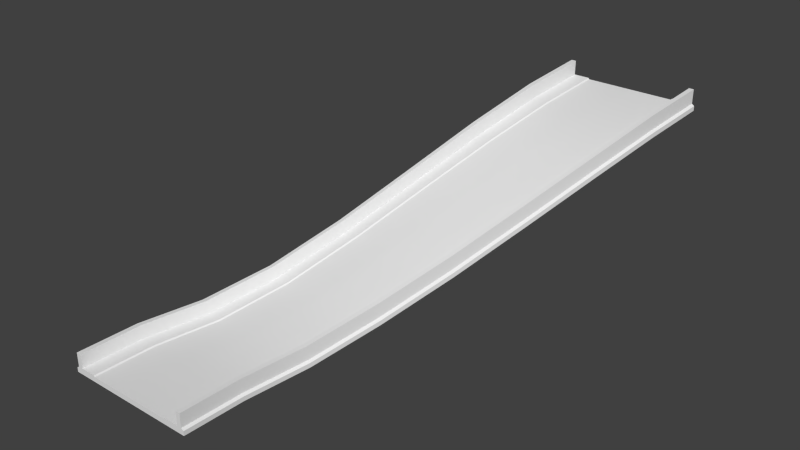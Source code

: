 # Source: Road1x3CurveRightwardUp.blend  (saved by Blender 2.63.0; exported with 4.5.12 LTS)
import bpy
from mathutils import Matrix  # noqa: F401  (used for matrix-valued properties, if any)

bpy.ops.wm.read_factory_settings(use_empty=True)
scene = bpy.context.scene
scene.name = 'Scene'

# ---- collections
col_collection_1 = bpy.data.collections.new('Collection 1'); scene.collection.children.link(col_collection_1)

# ---- world
world_world = bpy.data.worlds.new('World'); scene.world = world_world
world_world.color = (0.05088, 0.05088, 0.05088)
world_world.use_sun_shadow = False
world_world.sun_shadow_jitter_overblur = 0.0
world_world.cycles.sampling_method = 'MANUAL'
world_world.cycles.sample_map_resolution = 256

# ---- meshes
me_cube_001 = bpy.data.meshes.new('Cube.001')
me_cube_001.from_pydata([(12.32, 1.907e-06, -1.5), (14.65, 1.907e-06, -2.0), (12.32, 1.907e-06, -2.0), (29.95, 48.0, 14.62), (13.95, 1.907e-06, -1.38), (14.41, 1.907e-06, 0.0), (12.42, 1.907e-06, -1.38), (13.95, 1.907e-06, 0.0), (24.34, 48.0, 14.5), (8.151, 1.907e-06, -2.0), (3.682, 1.907e-06, -1.5), (1.348, 1.907e-06, -2.0), (3.682, 1.907e-06, -2.0), (1.595, 1.907e-06, 0.0), (3.577, 1.907e-06, -1.38), (7.655, 1.907e-06, -1.5), (23.66, 48.0, 14.5), (7.849, 1.907e-06, -1.5), (14.65, 1.907e-06, -1.552), (30.41, 48.0, 14.62), (14.41, 1.907e-06, -1.38), (12.72, 1.907e-06, -2.0), (12.72, 1.907e-06, -1.552), (8.345, 1.907e-06, -1.5), (24.34, 48.0, 14.0), (8.345, 1.907e-06, -2.0), (24.15, 48.0, 14.0), (8.151, 1.907e-06, -1.5), (19.68, 48.0, 14.0), (17.35, 48.0, 14.45), (1.348, 1.907e-06, -1.552), (7.849, 1.907e-06, -2.0), (2.049, 1.907e-06, -1.38), (1.595, 1.907e-06, -1.38), (3.283, 1.907e-06, -2.0), (3.283, 1.907e-06, -1.552), (2.049, 1.907e-06, 0.0), (7.655, 1.907e-06, -2.0), (30.65, 48.0, 14.45), (28.42, 48.0, 14.62), (28.72, 48.0, 14.0), (18.05, 48.0, 16.0), (30.65, 48.0, 14.0), (23.66, 48.0, 14.0), (28.32, 48.0, 14.0), (28.32, 48.0, 14.5), (17.35, 48.0, 14.0), (18.05, 48.0, 14.62), (19.58, 48.0, 14.62), (17.59, 48.0, 14.62), (19.28, 48.0, 14.45), (19.28, 48.0, 14.0), (23.85, 48.0, 14.0), (30.41, 48.0, 16.0), (28.72, 48.0, 14.45), (29.95, 48.0, 16.0), (24.15, 48.0, 14.5), (19.68, 48.0, 14.5), (17.59, 48.0, 16.0), (23.85, 48.0, 14.5), (1.585, 6.0, -2.0), (3.083, 12.0, -1.84), (5.577, 18.0, -0.07076), (8.622, 24.0, 3.16), (11.77, 30.0, 7.005), (14.57, 36.0, 10.56), (16.58, 42.0, 13.06), (29.18, 42.0, 13.69), (27.17, 36.0, 11.3), (24.37, 30.0, 8.112), (21.23, 24.0, 4.611), (18.18, 18.0, 1.505), (15.69, 12.0, -0.7022), (14.19, 6.0, -1.38), (29.18, 42.0, 15.06), (27.17, 36.0, 12.64), (24.37, 30.0, 9.457), (21.23, 24.0, 5.965), (18.18, 18.0, 2.886), (15.69, 12.0, 0.6751), (14.19, 6.0, 0.0), (16.83, 42.0, 15.06), (14.82, 36.0, 12.56), (12.02, 30.0, 9.01), (8.869, 24.0, 5.18), (5.824, 18.0, 1.95), (3.33, 12.0, 0.1675), (1.832, 6.0, 0.0), (22.89, 42.0, 13.56), (20.88, 36.0, 11.18), (18.08, 30.0, 7.992), (14.93, 24.0, 4.45), (11.89, 18.0, 1.162), (9.39, 12.0, -1.018), (7.892, 6.0, -1.5), (29.64, 42.0, 13.7), (27.63, 36.0, 11.32), (24.83, 30.0, 8.108), (21.68, 24.0, 4.593), (18.64, 18.0, 1.503), (16.14, 12.0, -0.6976), (14.64, 6.0, -1.38), (23.58, 42.0, 13.08), (21.57, 36.0, 10.64), (18.77, 30.0, 7.488), (15.62, 24.0, 3.984), (12.57, 18.0, 0.7137), (10.08, 12.0, -1.486), (8.582, 6.0, -2.0), (27.65, 42.0, 13.69), (25.64, 36.0, 11.3), (22.84, 30.0, 8.102), (19.7, 24.0, 4.639), (16.65, 18.0, 1.502), (14.16, 12.0, -0.728), (12.66, 6.0, -1.38), (16.58, 42.0, 13.51), (14.57, 36.0, 11.0), (11.77, 30.0, 7.453), (8.622, 24.0, 3.608), (5.577, 18.0, 0.3775), (3.083, 12.0, -1.392), (1.585, 6.0, -1.552), (23.58, 42.0, 13.58), (21.57, 36.0, 11.14), (18.77, 30.0, 7.988), (15.62, 24.0, 4.484), (12.57, 18.0, 1.214), (10.08, 12.0, -0.9861), (8.582, 6.0, -1.5), (23.38, 42.0, 13.08), (21.37, 36.0, 10.65), (18.57, 30.0, 7.485), (15.43, 24.0, 3.975), (12.38, 18.0, 0.6997), (9.886, 12.0, -1.495), (8.388, 6.0, -2.0), (18.91, 42.0, 13.08), (16.9, 36.0, 10.71), (14.1, 30.0, 7.326), (10.96, 24.0, 3.548), (7.912, 18.0, 0.2467), (5.417, 12.0, -1.722), (3.919, 6.0, -2.0), (18.91, 42.0, 13.58), (16.9, 36.0, 11.21), (14.1, 30.0, 7.826), (10.96, 24.0, 4.048), (7.912, 18.0, 0.7468), (5.417, 12.0, -1.221), (3.919, 6.0, -1.5), (16.83, 42.0, 13.69), (14.82, 36.0, 11.2), (12.02, 30.0, 7.666), (8.869, 24.0, 3.826), (5.824, 18.0, 0.5844), (3.33, 12.0, -1.209), (1.832, 6.0, -1.38), (29.64, 42.0, 15.08), (27.63, 36.0, 12.66), (24.83, 30.0, 9.453), (21.68, 24.0, 5.947), (18.64, 18.0, 2.883), (16.14, 12.0, 0.6805), (14.64, 6.0, 0.0), (14.89, 6.0, -2.0), (16.39, 12.0, -1.315), (18.88, 18.0, 0.8844), (21.93, 24.0, 3.984), (25.07, 30.0, 7.484), (27.87, 36.0, 10.71), (29.88, 42.0, 13.07), (29.88, 42.0, 13.53), (27.87, 36.0, 11.16), (25.07, 30.0, 7.932), (21.93, 24.0, 4.432), (18.88, 18.0, 1.333), (16.39, 12.0, -0.8672), (14.89, 6.0, -1.552), (22.89, 42.0, 13.06), (20.88, 36.0, 10.68), (18.08, 30.0, 7.486), (14.93, 24.0, 3.95), (11.89, 18.0, 0.6616), (9.39, 12.0, -1.518), (7.892, 6.0, -2.0), (23.08, 42.0, 13.57), (21.07, 36.0, 11.17), (18.27, 30.0, 7.992), (15.12, 24.0, 4.461), (12.08, 18.0, 1.177), (9.584, 12.0, -1.009), (8.086, 6.0, -1.5), (23.08, 42.0, 13.07), (21.07, 36.0, 10.67), (18.27, 30.0, 7.486), (15.12, 24.0, 3.961), (12.08, 18.0, 0.6769), (9.584, 12.0, -1.509), (8.086, 6.0, -2.0), (17.28, 42.0, 13.7), (15.27, 36.0, 11.24), (12.47, 30.0, 7.738), (9.323, 24.0, 3.907), (6.279, 18.0, 0.6487), (3.784, 12.0, -1.186), (2.286, 6.0, -1.38), (18.51, 42.0, 13.06), (16.51, 36.0, 10.7), (13.7, 30.0, 7.282), (10.56, 24.0, 3.489), (7.513, 18.0, 0.1956), (5.018, 12.0, -1.743), (3.52, 6.0, -2.0), (17.28, 42.0, 15.08), (15.27, 36.0, 12.6), (12.47, 30.0, 9.081), (9.323, 24.0, 5.261), (6.279, 18.0, 2.014), (3.784, 12.0, 0.1896), (2.286, 6.0, 0.0), (27.55, 42.0, 13.56), (25.54, 36.0, 11.18), (22.74, 30.0, 7.979), (19.59, 24.0, 4.519), (16.55, 18.0, 1.381), (14.05, 12.0, -0.85), (12.55, 6.0, -1.5), (23.38, 42.0, 13.58), (21.37, 36.0, 11.15), (18.57, 30.0, 7.988), (15.43, 24.0, 4.476), (12.38, 18.0, 1.2), (9.886, 12.0, -0.9947), (8.388, 6.0, -1.5), (27.55, 42.0, 13.06), (25.54, 36.0, 10.68), (22.74, 30.0, 7.479), (19.59, 24.0, 4.019), (16.55, 18.0, 0.8808), (14.05, 12.0, -1.35), (12.55, 6.0, -2.0), (18.81, 42.0, 13.69), (16.8, 36.0, 11.32), (14.0, 30.0, 7.934), (10.85, 24.0, 4.153), (7.807, 18.0, 0.8531), (5.312, 12.0, -1.107), (3.814, 6.0, -1.38), (27.95, 42.0, 13.08), (25.94, 36.0, 10.66), (23.14, 30.0, 7.488), (19.99, 24.0, 4.018), (16.95, 18.0, 0.8844), (14.45, 12.0, -1.342), (12.95, 6.0, -2.0)], [], [(32, 33, 30, 35), (22, 18, 20, 4), (22, 0, 2, 21), (18, 22, 21, 1), (249, 40, 42, 171), (45, 54, 40, 44), (0, 22, 4, 6), (4, 20, 5, 7), (130, 26, 24, 102), (0, 23, 25, 2), (50, 29, 49, 47), (23, 27, 9, 25), (137, 28, 43, 179), (34, 12, 10, 35), (179, 43, 52, 193), (11, 34, 35, 30), (158, 53, 55, 74), (14, 32, 35, 10), (36, 13, 33, 32), (12, 37, 15, 10), (37, 31, 17, 15), (27, 17, 31, 9), (56, 8, 24, 26), (186, 59, 16, 88), (57, 50, 47, 48), (123, 8, 56, 228), (66, 46, 51, 207), (158, 95, 19, 53), (55, 53, 19, 3), (102, 24, 44, 235), (206, 220, 36, 32), (151, 81, 58, 49), (39, 3, 54, 45), (59, 56, 26, 52), (193, 52, 26, 130), (52, 43, 16, 59), (67, 74, 55, 3), (122, 30, 33, 157), (54, 38, 42, 40), (242, 48, 47, 200), (228, 56, 59, 186), (28, 51, 50, 57), (88, 16, 57, 144), (60, 11, 30, 122), (207, 51, 28, 137), (43, 28, 57, 16), (214, 41, 58, 81), (235, 44, 40, 249), (3, 19, 38, 54), (47, 49, 58, 41), (178, 18, 1, 165), (101, 20, 18, 178), (8, 45, 44, 24), (221, 45, 8, 123), (67, 3, 39, 109), (248, 14, 10, 150), (227, 0, 6, 115), (51, 46, 29, 50), (21, 255, 165, 1), (255, 254, 166, 165), (254, 253, 167, 166), (253, 252, 168, 167), (252, 251, 169, 168), (251, 250, 170, 169), (250, 249, 171, 170), (9, 136, 108, 25), (136, 135, 107, 108), (135, 134, 106, 107), (134, 133, 105, 106), (133, 132, 104, 105), (132, 131, 103, 104), (131, 130, 102, 103), (12, 143, 185, 37), (143, 142, 184, 185), (142, 141, 183, 184), (141, 140, 182, 183), (140, 139, 181, 182), (139, 138, 180, 181), (138, 137, 179, 180), (37, 185, 199, 31), (185, 184, 198, 199), (184, 183, 197, 198), (183, 182, 196, 197), (182, 181, 195, 196), (181, 180, 194, 195), (180, 179, 193, 194), (5, 164, 80, 7), (164, 163, 79, 80), (163, 162, 78, 79), (162, 161, 77, 78), (161, 160, 76, 77), (160, 159, 75, 76), (159, 158, 74, 75), (17, 192, 94, 15), (192, 191, 93, 94), (191, 190, 92, 93), (190, 189, 91, 92), (189, 188, 90, 91), (188, 187, 89, 90), (187, 186, 88, 89), (23, 129, 234, 27), (129, 128, 233, 234), (128, 127, 232, 233), (127, 126, 231, 232), (126, 125, 230, 231), (125, 124, 229, 230), (124, 123, 228, 229), (11, 60, 213, 34), (60, 61, 212, 213), (61, 62, 211, 212), (62, 63, 210, 211), (63, 64, 209, 210), (64, 65, 208, 209), (65, 66, 207, 208), (5, 20, 101, 164), (164, 101, 100, 163), (163, 100, 99, 162), (162, 99, 98, 161), (161, 98, 97, 160), (160, 97, 96, 159), (159, 96, 95, 158), (25, 108, 241, 2), (108, 107, 240, 241), (107, 106, 239, 240), (106, 105, 238, 239), (105, 104, 237, 238), (104, 103, 236, 237), (103, 102, 235, 236), (47, 41, 214, 200), (200, 214, 215, 201), (201, 215, 216, 202), (202, 216, 217, 203), (203, 217, 218, 204), (204, 218, 219, 205), (205, 219, 220, 206), (33, 13, 87, 157), (157, 87, 86, 156), (156, 86, 85, 155), (155, 85, 84, 154), (154, 84, 83, 153), (153, 83, 82, 152), (152, 82, 81, 151), (31, 199, 136, 9), (199, 198, 135, 136), (198, 197, 134, 135), (197, 196, 133, 134), (196, 195, 132, 133), (195, 194, 131, 132), (194, 193, 130, 131), (4, 7, 80, 73), (73, 80, 79, 72), (72, 79, 78, 71), (71, 78, 77, 70), (70, 77, 76, 69), (69, 76, 75, 68), (68, 75, 74, 67), (29, 116, 151, 49), (116, 117, 152, 151), (117, 118, 153, 152), (118, 119, 154, 153), (119, 120, 155, 154), (120, 121, 156, 155), (121, 122, 157, 156), (14, 248, 206, 32), (248, 247, 205, 206), (247, 246, 204, 205), (246, 245, 203, 204), (245, 244, 202, 203), (244, 243, 201, 202), (243, 242, 200, 201), (27, 234, 192, 17), (234, 233, 191, 192), (233, 232, 190, 191), (232, 231, 189, 190), (231, 230, 188, 189), (230, 229, 187, 188), (229, 228, 186, 187), (15, 94, 150, 10), (94, 93, 149, 150), (93, 92, 148, 149), (92, 91, 147, 148), (91, 90, 146, 147), (90, 89, 145, 146), (89, 88, 144, 145), (46, 66, 116, 29), (66, 65, 117, 116), (65, 64, 118, 117), (64, 63, 119, 118), (63, 62, 120, 119), (62, 61, 121, 120), (61, 60, 122, 121), (34, 213, 143, 12), (213, 212, 142, 143), (212, 211, 141, 142), (211, 210, 140, 141), (210, 209, 139, 140), (209, 208, 138, 139), (208, 207, 137, 138), (36, 220, 87, 13), (220, 219, 86, 87), (219, 218, 85, 86), (218, 217, 84, 85), (217, 216, 83, 84), (216, 215, 82, 83), (215, 214, 81, 82), (2, 241, 255, 21), (241, 240, 254, 255), (240, 239, 253, 254), (239, 238, 252, 253), (238, 237, 251, 252), (237, 236, 250, 251), (236, 235, 249, 250), (38, 172, 171, 42), (172, 173, 170, 171), (173, 174, 169, 170), (174, 175, 168, 169), (175, 176, 167, 168), (176, 177, 166, 167), (177, 178, 165, 166), (19, 95, 172, 38), (95, 96, 173, 172), (96, 97, 174, 173), (97, 98, 175, 174), (98, 99, 176, 175), (99, 100, 177, 176), (100, 101, 178, 177), (0, 227, 129, 23), (227, 226, 128, 129), (226, 225, 127, 128), (225, 224, 126, 127), (224, 223, 125, 126), (223, 222, 124, 125), (222, 221, 123, 124), (4, 73, 115, 6), (73, 72, 114, 115), (72, 71, 113, 114), (71, 70, 112, 113), (70, 69, 111, 112), (69, 68, 110, 111), (68, 67, 109, 110), (48, 242, 144, 57), (242, 243, 145, 144), (243, 244, 146, 145), (244, 245, 147, 146), (245, 246, 148, 147), (246, 247, 149, 148), (247, 248, 150, 149), (45, 221, 109, 39), (221, 222, 110, 109), (222, 223, 111, 110), (223, 224, 112, 111), (224, 225, 113, 112), (225, 226, 114, 113), (226, 227, 115, 114)])
me_cube_001.polygons.foreach_set('use_smooth', [True] * 254)
_k = {(41, 58): 1.0, (40, 44): 1.0, (5, 7): 1.0, (39, 45): 1.0, (8, 45): 1.0, (0, 6): 1.0, (4, 73): 1.0, (4, 6): 1.0, (7, 80): 1.0, (4, 7): 1.0, (13, 87): 1.0, (10, 14): 1.0, (10, 15): 1.0, (15, 17): 1.0, (18, 20): 1.0, (24, 26): 1.0, (23, 27): 1.0, (6, 115): 1.0, (30, 33): 1.0, (32, 36): 1.0, (3, 55): 1.0, (31, 37): 1.0, (24, 44): 1.0, (1, 18): 1.0, (1, 21): 1.0, (9, 31): 1.0, (2, 21): 1.0, (3, 39): 1.0, (5, 20): 1.0, (0, 23): 1.0, (2, 25): 1.0, (9, 25): 1.0, (28, 51): 1.0, (11, 30): 1.0, (11, 34): 1.0, (8, 56): 1.0, (10, 150): 1.0, (13, 36): 1.0, (12, 34): 1.0, (14, 32): 1.0, (13, 33): 1.0, (12, 37): 1.0, (17, 27): 1.0, (38, 42): 1.0, (40, 42): 1.0, (46, 51): 1.0, (47, 48): 1.0, (53, 55): 1.0, (56, 59): 1.0, (48, 57): 1.0, (49, 58): 1.0, (43, 52): 1.0, (29, 46): 1.0, (5, 164): 1.0, (19, 38): 1.0, (28, 43): 1.0, (26, 52): 1.0, (16, 59): 1.0, (32, 206): 1.0, (16, 57): 1.0, (29, 49): 1.0, (41, 47): 1.0, (19, 53): 1.0, (36, 220): 1.0, (0, 227): 1.0, (14, 248): 1.0, (3, 67): 1.0, (67, 68): 1.0, (68, 69): 1.0, (69, 70): 1.0, (70, 71): 1.0, (71, 72): 1.0, (72, 73): 1.0, (55, 74): 1.0, (74, 75): 1.0, (75, 76): 1.0, (76, 77): 1.0, (77, 78): 1.0, (78, 79): 1.0, (79, 80): 1.0, (58, 81): 1.0, (81, 82): 1.0, (82, 83): 1.0, (83, 84): 1.0, (84, 85): 1.0, (85, 86): 1.0, (86, 87): 1.0, (39, 109): 1.0, (109, 110): 1.0, (110, 111): 1.0, (111, 112): 1.0, (112, 113): 1.0, (113, 114): 1.0, (114, 115): 1.0, (57, 144): 1.0, (144, 145): 1.0, (145, 146): 1.0, (146, 147): 1.0, (147, 148): 1.0, (148, 149): 1.0, (149, 150): 1.0, (53, 158): 1.0, (158, 159): 1.0, (159, 160): 1.0, (160, 161): 1.0, (161, 162): 1.0, (162, 163): 1.0, (163, 164): 1.0, (47, 200): 1.0, (200, 201): 1.0, (201, 202): 1.0, (202, 203): 1.0, (203, 204): 1.0, (204, 205): 1.0, (205, 206): 1.0, (41, 214): 1.0, (214, 215): 1.0, (215, 216): 1.0, (216, 217): 1.0, (217, 218): 1.0, (218, 219): 1.0, (219, 220): 1.0, (45, 221): 1.0, (221, 222): 1.0, (222, 223): 1.0, (223, 224): 1.0, (224, 225): 1.0, (225, 226): 1.0, (226, 227): 1.0, (48, 242): 1.0, (242, 243): 1.0, (243, 244): 1.0, (244, 245): 1.0, (245, 246): 1.0, (246, 247): 1.0, (247, 248): 1.0}
me_cube_001.attributes.new('crease_edge', 'FLOAT', 'EDGE').data.foreach_set('value', [_k.get((min(e.vertices), max(e.vertices)), 0.0) for e in me_cube_001.edges])
_uv = me_cube_001.uv_layers.new(name='UVMap')
_uv.uv.foreach_set('vector', [0.572, 0.9036, 0.5578, 0.9036, 0.55, 0.8982, 0.6107, 0.8982, 0.8958, 0.8975, 0.9565, 0.8975, 0.9487, 0.9029, 0.9345, 0.9029, 0.8958, 0.8975, 0.8832, 0.8991, 0.8832, 0.8834, 0.8958, 0.8834, 0.9565, 0.8975, 0.8958, 0.8975, 0.8958, 0.8834, 0.9565, 0.8835, 0.8622, 0.3369, 0.9752, 0.3372, 0.9772, 0.3727, 0.8647, 0.3714, 0.4227, 0.9335, 0.4352, 0.9351, 0.4352, 0.9491, 0.4227, 0.9491, 0.8832, 0.8991, 0.8958, 0.8975, 0.9345, 0.9029, 0.8865, 0.9029, 0.9345, 0.9029, 0.9487, 0.9029, 0.9487, 0.9462, 0.9345, 0.9462, 0.8531, 0.2352, 0.9679, 0.2356, 0.9695, 0.2502, 0.8551, 0.2504, 0.8832, 0.8991, 0.764, 0.8995, 0.764, 0.8838, 0.8832, 0.8834, 0.1501, 0.9358, 0.08944, 0.9358, 0.09719, 0.9304, 0.1114, 0.9304, 0.764, 0.8995, 0.758, 0.8995, 0.758, 0.8838, 0.764, 0.8838, 0.8456, 0.1291, 0.9621, 0.136, 0.9652, 0.2066, 0.8496, 0.2048, 0.6107, 0.8841, 0.6232, 0.8841, 0.6232, 0.8998, 0.6107, 0.8982, 0.8496, 0.2048, 0.9652, 0.2066, 0.9665, 0.2211, 0.8514, 0.2199, 0.55, 0.8841, 0.6107, 0.8841, 0.6107, 0.8982, 0.55, 0.8982, 0.862, 0.46, 0.9783, 0.4619, 0.977, 0.4771, 0.8608, 0.4757, 0.6199, 0.9036, 0.572, 0.9036, 0.6107, 0.8982, 0.6232, 0.8998, 0.572, 0.9469, 0.5577, 0.9469, 0.5578, 0.9036, 0.572, 0.9036, 0.6232, 0.8841, 0.7424, 0.8838, 0.7424, 0.8995, 0.6232, 0.8998, 0.7424, 0.8838, 0.7485, 0.8838, 0.7485, 0.8995, 0.7424, 0.8995, 0.758, 0.8995, 0.7485, 0.8995, 0.7485, 0.8838, 0.758, 0.8838, 0.2974, 0.9338, 0.3035, 0.9338, 0.3035, 0.9495, 0.2974, 0.9495, 0.8449, 0.6508, 0.9626, 0.6511, 0.9613, 0.666, 0.8433, 0.6663, 0.1627, 0.9342, 0.1501, 0.9358, 0.1114, 0.9304, 0.1594, 0.9304, 0.8482, 0.6193, 0.9655, 0.6212, 0.9639, 0.6362, 0.8464, 0.6351, 0.842, 0.07462, 0.9621, 0.08621, 0.9617, 0.1211, 0.8441, 0.1132, 0.8661, 0.4258, 0.8633, 0.4012, 0.9767, 0.4024, 0.9785, 0.4278, 0.4739, 0.8864, 0.4882, 0.8864, 0.4882, 0.9297, 0.4739, 0.9297, 0.8551, 0.2504, 0.9695, 0.2502, 0.9739, 0.3227, 0.8606, 0.322, 0.1375, 0.784, 0.1422, 0.8107, 0.02363, 0.8188, 0.02178, 0.7907, 0.8578, 0.04435, 0.8685, 0.02081, 0.9816, 0.03391, 0.9732, 0.05842, 0.426, 0.9297, 0.4739, 0.9297, 0.4352, 0.9351, 0.4227, 0.9335, 0.2879, 0.9338, 0.2974, 0.9338, 0.2974, 0.9495, 0.2879, 0.9495, 0.8514, 0.2199, 0.9665, 0.2211, 0.9679, 0.2356, 0.8531, 0.2352, 0.2879, 0.9495, 0.2819, 0.9495, 0.2819, 0.9338, 0.2879, 0.9338, 0.8583, 0.5007, 0.8608, 0.4757, 0.977, 0.4771, 0.9746, 0.5034, 0.1396, 0.07474, 0.03347, 0.06108, 0.03653, 0.04718, 0.1443, 0.06179, 0.4352, 0.9351, 0.4959, 0.9351, 0.4959, 0.9491, 0.4352, 0.9491, 0.8443, 0.7587, 0.9614, 0.7549, 0.961, 0.7847, 0.8425, 0.7879, 0.8464, 0.6351, 0.9639, 0.6362, 0.9626, 0.6511, 0.8449, 0.6508, 0.1627, 0.9499, 0.1501, 0.9498, 0.1501, 0.9358, 0.1627, 0.9342, 0.8433, 0.6663, 0.9613, 0.666, 0.9584, 0.7396, 0.8403, 0.7429, 0.1368, 0.08837, 0.03183, 0.07528, 0.03347, 0.06108, 0.1396, 0.07474, 0.8441, 0.1132, 0.9617, 0.1211, 0.9621, 0.136, 0.8456, 0.1291, 0.2819, 0.9495, 0.1627, 0.9499, 0.1627, 0.9342, 0.2819, 0.9338, 0.8525, 0.8128, 0.9681, 0.8116, 0.9671, 0.8277, 0.8506, 0.8283, 0.8606, 0.322, 0.9739, 0.3227, 0.9752, 0.3372, 0.8622, 0.3369, 0.4739, 0.9297, 0.4882, 0.9297, 0.4959, 0.9351, 0.4352, 0.9351, 0.1114, 0.9304, 0.09719, 0.9304, 0.0972, 0.8871, 0.1114, 0.8871, 0.1584, 0.3856, 0.04021, 0.393, 0.04017, 0.3785, 0.1578, 0.37, 0.1563, 0.4013, 0.03954, 0.4086, 0.04021, 0.393, 0.1584, 0.3856, 0.3035, 0.9338, 0.4227, 0.9335, 0.4227, 0.9491, 0.3035, 0.9495, 0.8528, 0.5447, 0.9698, 0.5475, 0.9655, 0.6212, 0.8482, 0.6193, 0.8583, 0.5007, 0.9746, 0.5034, 0.9726, 0.5324, 0.8564, 0.5295, 0.1374, 0.7551, 0.02141, 0.7597, 0.02185, 0.7448, 0.1373, 0.7406, 0.15, 0.5488, 0.03304, 0.5405, 0.03485, 0.5255, 0.1521, 0.5338, 0.1501, 0.9498, 0.08944, 0.9498, 0.08944, 0.9358, 0.1501, 0.9358, 0.03732, 0.3415, 0.1534, 0.3331, 0.1578, 0.37, 0.04017, 0.3785, 0.1534, 0.3331, 0.27, 0.3278, 0.2761, 0.3607, 0.1578, 0.37, 0.27, 0.3278, 0.387, 0.3259, 0.3929, 0.3566, 0.2761, 0.3607, 0.387, 0.3259, 0.5062, 0.3246, 0.5112, 0.3551, 0.3929, 0.3566, 0.5062, 0.3246, 0.6263, 0.3264, 0.6306, 0.3578, 0.5112, 0.3551, 0.6263, 0.3264, 0.7452, 0.3316, 0.7488, 0.3637, 0.6306, 0.3578, 0.7452, 0.3316, 0.8622, 0.3369, 0.8647, 0.3714, 0.7488, 0.3637, 0.02976, 0.2351, 0.1427, 0.2311, 0.1444, 0.2453, 0.03118, 0.2495, 0.1427, 0.2311, 0.2541, 0.2318, 0.2567, 0.2461, 0.1444, 0.2453, 0.2541, 0.2318, 0.3681, 0.2329, 0.3716, 0.2478, 0.2567, 0.2461, 0.3681, 0.2329, 0.4876, 0.2315, 0.4915, 0.2471, 0.3716, 0.2478, 0.4876, 0.2315, 0.6102, 0.2301, 0.6137, 0.2463, 0.4915, 0.2471, 0.6102, 0.2301, 0.733, 0.231, 0.7352, 0.2467, 0.6137, 0.2463, 0.733, 0.231, 0.8531, 0.2352, 0.8551, 0.2504, 0.7352, 0.2467, 0.02823, 0.1275, 0.1368, 0.1346, 0.1394, 0.2028, 0.02708, 0.206, 0.1368, 0.1346, 0.2398, 0.1422, 0.2489, 0.2039, 0.1394, 0.2028, 0.2398, 0.1422, 0.3469, 0.1452, 0.3607, 0.2037, 0.2489, 0.2039, 0.3469, 0.1452, 0.4643, 0.1421, 0.4796, 0.2006, 0.3607, 0.2037, 0.4643, 0.1421, 0.5902, 0.1348, 0.6035, 0.1979, 0.4796, 0.2006, 0.5902, 0.1348, 0.7192, 0.1285, 0.7286, 0.1993, 0.6035, 0.1979, 0.7192, 0.1285, 0.8456, 0.1291, 0.8496, 0.2048, 0.7286, 0.1993, 0.02708, 0.206, 0.1394, 0.2028, 0.1411, 0.2169, 0.02847, 0.2206, 0.1394, 0.2028, 0.2489, 0.2039, 0.2516, 0.2178, 0.1411, 0.2169, 0.2489, 0.2039, 0.3607, 0.2037, 0.3644, 0.2183, 0.2516, 0.2178, 0.3607, 0.2037, 0.4796, 0.2006, 0.4837, 0.216, 0.3644, 0.2183, 0.4796, 0.2006, 0.6035, 0.1979, 0.6069, 0.214, 0.4837, 0.216, 0.6035, 0.1979, 0.7286, 0.1993, 0.7309, 0.2154, 0.6069, 0.214, 0.7286, 0.1993, 0.8496, 0.2048, 0.8514, 0.2199, 0.7309, 0.2154, 0.04046, 0.4533, 0.1579, 0.4631, 0.1557, 0.4781, 0.03867, 0.4687, 0.1579, 0.4631, 0.2755, 0.471, 0.273, 0.4863, 0.1557, 0.4781, 0.2755, 0.471, 0.3922, 0.4734, 0.3899, 0.4896, 0.273, 0.4863, 0.3922, 0.4734, 0.5092, 0.4736, 0.5073, 0.4907, 0.3899, 0.4896, 0.5092, 0.4736, 0.6274, 0.4717, 0.6258, 0.4884, 0.5073, 0.4907, 0.6274, 0.4717, 0.7451, 0.4662, 0.7435, 0.4832, 0.6258, 0.4884, 0.7451, 0.4662, 0.862, 0.46, 0.8608, 0.4757, 0.7435, 0.4832, 0.02482, 0.6492, 0.1411, 0.6527, 0.1395, 0.6674, 0.02332, 0.6642, 0.1411, 0.6527, 0.2541, 0.6506, 0.252, 0.665, 0.1395, 0.6674, 0.2541, 0.6506, 0.3663, 0.6489, 0.3635, 0.664, 0.252, 0.665, 0.3663, 0.6489, 0.4831, 0.6508, 0.4803, 0.6664, 0.3635, 0.664, 0.4831, 0.6508, 0.603, 0.6531, 0.6006, 0.6696, 0.4803, 0.6664, 0.603, 0.6531, 0.7244, 0.6527, 0.7227, 0.6695, 0.6006, 0.6696, 0.7244, 0.6527, 0.8449, 0.6508, 0.8433, 0.6663, 0.7227, 0.6695, 0.02768, 0.6194, 0.1442, 0.6233, 0.1426, 0.638, 0.02619, 0.6343, 0.1442, 0.6233, 0.2579, 0.6214, 0.256, 0.6361, 0.1426, 0.638, 0.2579, 0.6214, 0.3715, 0.6187, 0.3689, 0.6338, 0.256, 0.6361, 0.3715, 0.6187, 0.4886, 0.6188, 0.4859, 0.635, 0.3689, 0.6338, 0.4886, 0.6188, 0.6077, 0.6195, 0.6053, 0.6364, 0.4859, 0.635, 0.6077, 0.6195, 0.7275, 0.6207, 0.7259, 0.6368, 0.6053, 0.6364, 0.7275, 0.6207, 0.8482, 0.6193, 0.8464, 0.6351, 0.7259, 0.6368, 0.03183, 0.07528, 0.1368, 0.08837, 0.1364, 0.1211, 0.02849, 0.1131, 0.1368, 0.08837, 0.2347, 0.09995, 0.2379, 0.1291, 0.1364, 0.1211, 0.2347, 0.09995, 0.3364, 0.1044, 0.3431, 0.1314, 0.2379, 0.1291, 0.3364, 0.1044, 0.4504, 0.1009, 0.4593, 0.1273, 0.3431, 0.1314, 0.4504, 0.1009, 0.5761, 0.09092, 0.5853, 0.1191, 0.4593, 0.1273, 0.5761, 0.09092, 0.7087, 0.07963, 0.7159, 0.112, 0.5853, 0.1191, 0.7087, 0.07963, 0.842, 0.07462, 0.8441, 0.1132, 0.7159, 0.112, 0.04044, 0.436, 0.03954, 0.4086, 0.1563, 0.4013, 0.1577, 0.428, 0.1577, 0.428, 0.1563, 0.4013, 0.2735, 0.3908, 0.2762, 0.4154, 0.2762, 0.4154, 0.2735, 0.3908, 0.3904, 0.3878, 0.3943, 0.4102, 0.3943, 0.4102, 0.3904, 0.3878, 0.5087, 0.3873, 0.5129, 0.4081, 0.5129, 0.4081, 0.5087, 0.3873, 0.6284, 0.3895, 0.6325, 0.4102, 0.6325, 0.4102, 0.6284, 0.3895, 0.7465, 0.395, 0.75, 0.4164, 0.75, 0.4164, 0.7465, 0.395, 0.8633, 0.4012, 0.8661, 0.4258, 0.03118, 0.2495, 0.1444, 0.2453, 0.1513, 0.3183, 0.03564, 0.3265, 0.1444, 0.2453, 0.2567, 0.2461, 0.2671, 0.313, 0.1513, 0.3183, 0.2567, 0.2461, 0.3716, 0.2478, 0.3837, 0.3107, 0.2671, 0.313, 0.3716, 0.2478, 0.4915, 0.2471, 0.503, 0.3087, 0.3837, 0.3107, 0.4915, 0.2471, 0.6137, 0.2463, 0.6233, 0.3101, 0.503, 0.3087, 0.6137, 0.2463, 0.7352, 0.2467, 0.7434, 0.3156, 0.6233, 0.3101, 0.7352, 0.2467, 0.8551, 0.2504, 0.8606, 0.322, 0.7434, 0.3156, 0.961, 0.7847, 0.9681, 0.8116, 0.8525, 0.8128, 0.8425, 0.7879, 0.8425, 0.7879, 0.8525, 0.8128, 0.7317, 0.804, 0.7178, 0.782, 0.7178, 0.782, 0.7317, 0.804, 0.6082, 0.7931, 0.5931, 0.7725, 0.5931, 0.7725, 0.6082, 0.7931, 0.4866, 0.785, 0.4713, 0.7648, 0.4713, 0.7648, 0.4866, 0.785, 0.3691, 0.7846, 0.3548, 0.7637, 0.3548, 0.7637, 0.3691, 0.7846, 0.2563, 0.7946, 0.2459, 0.7711, 0.2459, 0.7711, 0.2563, 0.7946, 0.1422, 0.8107, 0.1375, 0.784, 0.03653, 0.04718, 0.04048, 0.02212, 0.1495, 0.03767, 0.1443, 0.06179, 0.1443, 0.06179, 0.1495, 0.03767, 0.257, 0.05278, 0.2481, 0.07487, 0.2481, 0.07487, 0.257, 0.05278, 0.3689, 0.05706, 0.3565, 0.07751, 0.3565, 0.07751, 0.3689, 0.05706, 0.4896, 0.05092, 0.4758, 0.07071, 0.4758, 0.07071, 0.4896, 0.05092, 0.6168, 0.03869, 0.6027, 0.05876, 0.6027, 0.05876, 0.6168, 0.03869, 0.7452, 0.02636, 0.7318, 0.04781, 0.7318, 0.04781, 0.7452, 0.02636, 0.8685, 0.02081, 0.8578, 0.04435, 0.02847, 0.2206, 0.1411, 0.2169, 0.1427, 0.2311, 0.02976, 0.2351, 0.1411, 0.2169, 0.2516, 0.2178, 0.2541, 0.2318, 0.1427, 0.2311, 0.2516, 0.2178, 0.3644, 0.2183, 0.3681, 0.2329, 0.2541, 0.2318, 0.3644, 0.2183, 0.4837, 0.216, 0.4876, 0.2315, 0.3681, 0.2329, 0.4837, 0.216, 0.6069, 0.214, 0.6102, 0.2301, 0.4876, 0.2315, 0.6069, 0.214, 0.7309, 0.2154, 0.733, 0.231, 0.6102, 0.2301, 0.7309, 0.2154, 0.8514, 0.2199, 0.8531, 0.2352, 0.733, 0.231, 0.03738, 0.4959, 0.03867, 0.4687, 0.1557, 0.4781, 0.1551, 0.505, 0.1551, 0.505, 0.1557, 0.4781, 0.273, 0.4863, 0.2719, 0.5118, 0.2719, 0.5118, 0.273, 0.4863, 0.3899, 0.4896, 0.3875, 0.5127, 0.3875, 0.5127, 0.3899, 0.4896, 0.5073, 0.4907, 0.5043, 0.5129, 0.5043, 0.5129, 0.5073, 0.4907, 0.6258, 0.4884, 0.6227, 0.5106, 0.6227, 0.5106, 0.6258, 0.4884, 0.7435, 0.4832, 0.7407, 0.5064, 0.7407, 0.5064, 0.7435, 0.4832, 0.8608, 0.4757, 0.8583, 0.5007, 0.9672, 0.07231, 0.8493, 0.05908, 0.8578, 0.04435, 0.9732, 0.05842, 0.8493, 0.05908, 0.7192, 0.06353, 0.7318, 0.04781, 0.8578, 0.04435, 0.7192, 0.06353, 0.5879, 0.07477, 0.6027, 0.05876, 0.7318, 0.04781, 0.5879, 0.07477, 0.4613, 0.08581, 0.4758, 0.07071, 0.6027, 0.05876, 0.4613, 0.08581, 0.3449, 0.09084, 0.3565, 0.07751, 0.4758, 0.07071, 0.3449, 0.09084, 0.2401, 0.08705, 0.2481, 0.07487, 0.3565, 0.07751, 0.2401, 0.08705, 0.1396, 0.07474, 0.1443, 0.06179, 0.2481, 0.07487, 0.02141, 0.7597, 0.1374, 0.7551, 0.1375, 0.784, 0.02178, 0.7907, 0.1374, 0.7551, 0.2474, 0.7452, 0.2459, 0.7711, 0.1375, 0.784, 0.2474, 0.7452, 0.3584, 0.7402, 0.3548, 0.7637, 0.2459, 0.7711, 0.3584, 0.7402, 0.4761, 0.7429, 0.4713, 0.7648, 0.3548, 0.7637, 0.4761, 0.7429, 0.5979, 0.75, 0.5931, 0.7725, 0.4713, 0.7648, 0.5979, 0.75, 0.7217, 0.7568, 0.7178, 0.782, 0.5931, 0.7725, 0.7217, 0.7568, 0.8443, 0.7587, 0.8425, 0.7879, 0.7178, 0.782, 0.02619, 0.6343, 0.1426, 0.638, 0.1411, 0.6527, 0.02482, 0.6492, 0.1426, 0.638, 0.256, 0.6361, 0.2541, 0.6506, 0.1411, 0.6527, 0.256, 0.6361, 0.3689, 0.6338, 0.3663, 0.6489, 0.2541, 0.6506, 0.3689, 0.6338, 0.4859, 0.635, 0.4831, 0.6508, 0.3663, 0.6489, 0.4859, 0.635, 0.6053, 0.6364, 0.603, 0.6531, 0.4831, 0.6508, 0.6053, 0.6364, 0.7259, 0.6368, 0.7244, 0.6527, 0.603, 0.6531, 0.7259, 0.6368, 0.8464, 0.6351, 0.8449, 0.6508, 0.7244, 0.6527, 0.02332, 0.6642, 0.1395, 0.6674, 0.1373, 0.7406, 0.02185, 0.7448, 0.1395, 0.6674, 0.252, 0.665, 0.2457, 0.7308, 0.1373, 0.7406, 0.252, 0.665, 0.3635, 0.664, 0.354, 0.7244, 0.2457, 0.7308, 0.3635, 0.664, 0.4803, 0.6664, 0.4702, 0.7267, 0.354, 0.7244, 0.4803, 0.6664, 0.6006, 0.6696, 0.5917, 0.733, 0.4702, 0.7267, 0.6006, 0.6696, 0.7227, 0.6695, 0.7161, 0.7398, 0.5917, 0.733, 0.7227, 0.6695, 0.8433, 0.6663, 0.8403, 0.7429, 0.7161, 0.7398, 0.9621, 0.08621, 0.842, 0.07462, 0.8493, 0.05908, 0.9672, 0.07231, 0.842, 0.07462, 0.7087, 0.07963, 0.7192, 0.06353, 0.8493, 0.05908, 0.7087, 0.07963, 0.5761, 0.09092, 0.5879, 0.07477, 0.7192, 0.06353, 0.5761, 0.09092, 0.4504, 0.1009, 0.4613, 0.08581, 0.5879, 0.07477, 0.4504, 0.1009, 0.3364, 0.1044, 0.3449, 0.09084, 0.4613, 0.08581, 0.3364, 0.1044, 0.2347, 0.09995, 0.2401, 0.08705, 0.3449, 0.09084, 0.2347, 0.09995, 0.1368, 0.08837, 0.1396, 0.07474, 0.2401, 0.08705, 0.02849, 0.1131, 0.1364, 0.1211, 0.1368, 0.1346, 0.02823, 0.1275, 0.1364, 0.1211, 0.2379, 0.1291, 0.2398, 0.1422, 0.1368, 0.1346, 0.2379, 0.1291, 0.3431, 0.1314, 0.3469, 0.1452, 0.2398, 0.1422, 0.3431, 0.1314, 0.4593, 0.1273, 0.4643, 0.1421, 0.3469, 0.1452, 0.4593, 0.1273, 0.5853, 0.1191, 0.5902, 0.1348, 0.4643, 0.1421, 0.5853, 0.1191, 0.7159, 0.112, 0.7192, 0.1285, 0.5902, 0.1348, 0.7159, 0.112, 0.8441, 0.1132, 0.8456, 0.1291, 0.7192, 0.1285, 0.02363, 0.8188, 0.1422, 0.8107, 0.1422, 0.8261, 0.02373, 0.8343, 0.1422, 0.8107, 0.2563, 0.7946, 0.2556, 0.8094, 0.1422, 0.8261, 0.2563, 0.7946, 0.3691, 0.7846, 0.3667, 0.7993, 0.2556, 0.8094, 0.3691, 0.7846, 0.4866, 0.785, 0.4828, 0.8, 0.3667, 0.7993, 0.4866, 0.785, 0.6082, 0.7931, 0.6041, 0.8083, 0.4828, 0.8, 0.6082, 0.7931, 0.7317, 0.804, 0.7281, 0.8195, 0.6041, 0.8083, 0.7317, 0.804, 0.8525, 0.8128, 0.8506, 0.8283, 0.7281, 0.8195, 0.03564, 0.3265, 0.1513, 0.3183, 0.1534, 0.3331, 0.03732, 0.3415, 0.1513, 0.3183, 0.2671, 0.313, 0.27, 0.3278, 0.1534, 0.3331, 0.2671, 0.313, 0.3837, 0.3107, 0.387, 0.3259, 0.27, 0.3278, 0.3837, 0.3107, 0.503, 0.3087, 0.5062, 0.3246, 0.387, 0.3259, 0.503, 0.3087, 0.6233, 0.3101, 0.6263, 0.3264, 0.5062, 0.3246, 0.6233, 0.3101, 0.7434, 0.3156, 0.7452, 0.3316, 0.6263, 0.3264, 0.7434, 0.3156, 0.8606, 0.322, 0.8622, 0.3369, 0.7452, 0.3316, 0.9787, 0.3875, 0.8666, 0.3861, 0.8647, 0.3714, 0.9772, 0.3727, 0.8666, 0.3861, 0.7517, 0.3793, 0.7488, 0.3637, 0.8647, 0.3714, 0.7517, 0.3793, 0.6342, 0.3734, 0.6306, 0.3578, 0.7488, 0.3637, 0.6342, 0.3734, 0.5149, 0.3709, 0.5112, 0.3551, 0.6306, 0.3578, 0.5149, 0.3709, 0.3959, 0.3718, 0.3929, 0.3566, 0.5112, 0.3551, 0.3959, 0.3718, 0.2779, 0.3755, 0.2761, 0.3607, 0.3929, 0.3566, 0.2779, 0.3755, 0.1584, 0.3856, 0.1578, 0.37, 0.2761, 0.3607, 0.9767, 0.4024, 0.8633, 0.4012, 0.8666, 0.3861, 0.9787, 0.3875, 0.8633, 0.4012, 0.7465, 0.395, 0.7517, 0.3793, 0.8666, 0.3861, 0.7465, 0.395, 0.6284, 0.3895, 0.6342, 0.3734, 0.7517, 0.3793, 0.6284, 0.3895, 0.5087, 0.3873, 0.5149, 0.3709, 0.6342, 0.3734, 0.5087, 0.3873, 0.3904, 0.3878, 0.3959, 0.3718, 0.5149, 0.3709, 0.3904, 0.3878, 0.2735, 0.3908, 0.2779, 0.3755, 0.3959, 0.3718, 0.2735, 0.3908, 0.1563, 0.4013, 0.1584, 0.3856, 0.2779, 0.3755, 0.03304, 0.5405, 0.15, 0.5488, 0.1442, 0.6233, 0.02768, 0.6194, 0.15, 0.5488, 0.2652, 0.5536, 0.2579, 0.6214, 0.1442, 0.6233, 0.2652, 0.5536, 0.3793, 0.5538, 0.3715, 0.6187, 0.2579, 0.6214, 0.3793, 0.5538, 0.4956, 0.554, 0.4886, 0.6188, 0.3715, 0.6187, 0.4956, 0.554, 0.614, 0.5531, 0.6077, 0.6195, 0.4886, 0.6188, 0.614, 0.5531, 0.7336, 0.5491, 0.7275, 0.6207, 0.6077, 0.6195, 0.7336, 0.5491, 0.8528, 0.5447, 0.8482, 0.6193, 0.7275, 0.6207, 0.03738, 0.4959, 0.1551, 0.505, 0.1521, 0.5338, 0.03485, 0.5255, 0.1551, 0.505, 0.2719, 0.5118, 0.2685, 0.5387, 0.1521, 0.5338, 0.2719, 0.5118, 0.3875, 0.5127, 0.3846, 0.5383, 0.2685, 0.5387, 0.3875, 0.5127, 0.5043, 0.5129, 0.5019, 0.5383, 0.3846, 0.5383, 0.5043, 0.5129, 0.6227, 0.5106, 0.6203, 0.5367, 0.5019, 0.5383, 0.6227, 0.5106, 0.7407, 0.5064, 0.7388, 0.5328, 0.6203, 0.5367, 0.7407, 0.5064, 0.8583, 0.5007, 0.8564, 0.5295, 0.7388, 0.5328, 0.9614, 0.7549, 0.8443, 0.7587, 0.8403, 0.7429, 0.9584, 0.7396, 0.8443, 0.7587, 0.7217, 0.7568, 0.7161, 0.7398, 0.8403, 0.7429, 0.7217, 0.7568, 0.5979, 0.75, 0.5917, 0.733, 0.7161, 0.7398, 0.5979, 0.75, 0.4761, 0.7429, 0.4702, 0.7267, 0.5917, 0.733, 0.4761, 0.7429, 0.3584, 0.7402, 0.354, 0.7244, 0.4702, 0.7267, 0.3584, 0.7402, 0.2474, 0.7452, 0.2457, 0.7308, 0.354, 0.7244, 0.2474, 0.7452, 0.1374, 0.7551, 0.1373, 0.7406, 0.2457, 0.7308, 0.9698, 0.5475, 0.8528, 0.5447, 0.8564, 0.5295, 0.9726, 0.5324, 0.8528, 0.5447, 0.7336, 0.5491, 0.7388, 0.5328, 0.8564, 0.5295, 0.7336, 0.5491, 0.614, 0.5531, 0.6203, 0.5367, 0.7388, 0.5328, 0.614, 0.5531, 0.4956, 0.554, 0.5019, 0.5383, 0.6203, 0.5367, 0.4956, 0.554, 0.3793, 0.5538, 0.3846, 0.5383, 0.5019, 0.5383, 0.3793, 0.5538, 0.2652, 0.5536, 0.2685, 0.5387, 0.3846, 0.5383, 0.2652, 0.5536, 0.15, 0.5488, 0.1521, 0.5338, 0.2685, 0.5387])
_ca = me_cube_001.color_attributes.new('Col', 'BYTE_COLOR', 'CORNER')
_ca.data.foreach_set('color', [0.2623, 0.2623, 0.2623, 1.0, 0.2623, 0.2623, 0.2623, 1.0, 0.2623, 0.2623, 0.2623, 1.0, 0.2623, 0.2623, 0.2623, 1.0, 0.2623, 0.2623, 0.2623, 1.0, 0.2623, 0.2623, 0.2623, 1.0, 0.2623, 0.2623, 0.2623, 1.0, 0.2623, 0.2623, 0.2623, 1.0, 0.2623, 0.2623, 0.2623, 1.0, 0.2623, 0.2623, 0.2623, 1.0, 0.2623, 0.2623, 0.2623, 1.0, 0.2623, 0.2623, 0.2623, 1.0, 0.2623, 0.2623, 0.2623, 1.0, 0.2623, 0.2623, 0.2623, 1.0, 0.2623, 0.2623, 0.2623, 1.0, 0.2623, 0.2623, 0.2623, 1.0, 0.2623, 0.2623, 0.2623, 1.0, 0.2623, 0.2623, 0.2623, 1.0, 0.2623, 0.2623, 0.2623, 1.0, 0.2623, 0.2623, 0.2623, 0.9961, 0.2623, 0.2623, 0.2623, 1.0, 0.2623, 0.2623, 0.2623, 1.0, 0.2623, 0.2623, 0.2623, 1.0, 0.2623, 0.2623, 0.2623, 1.0, 0.2623, 0.2623, 0.2623, 1.0, 0.2623, 0.2623, 0.2623, 1.0, 0.2623, 0.2623, 0.2623, 1.0, 0.2623, 0.2623, 0.2623, 1.0, 0.2623, 0.2623, 0.2623, 1.0, 0.2623, 0.2623, 0.2623, 1.0, 0.2623, 0.2623, 0.2623, 1.0, 0.2623, 0.2623, 0.2623, 1.0, 0.2623, 0.2623, 0.2623, 1.0, 0.2623, 0.2623, 0.2623, 1.0, 0.2623, 0.2623, 0.2623, 1.0, 0.2623, 0.2623, 0.2623, 1.0, 0.2623, 0.2623, 0.2623, 1.0, 0.2623, 0.2623, 0.2623, 1.0, 0.2623, 0.2623, 0.2623, 1.0, 0.2623, 0.2623, 0.2623, 1.0, 0.2623, 0.2623, 0.2623, 1.0, 0.2623, 0.2623, 0.2623, 1.0, 0.2623, 0.2623, 0.2623, 1.0, 0.2623, 0.2623, 0.2623, 1.0, 0.2623, 0.2623, 0.2623, 1.0, 0.2623, 0.2623, 0.2623, 1.0, 0.2623, 0.2623, 0.2623, 1.0, 0.2623, 0.2623, 0.2623, 1.0, 0.2623, 0.2623, 0.2623, 1.0, 0.2623, 0.2623, 0.2623, 1.0, 0.2623, 0.2623, 0.2623, 1.0, 0.2623, 0.2623, 0.2623, 1.0, 0.2623, 0.2623, 0.2623, 1.0, 0.2623, 0.2623, 0.2623, 1.0, 0.2623, 0.2623, 0.2623, 1.0, 0.2623, 0.2623, 0.2623, 1.0, 0.2623, 0.2623, 0.2623, 1.0, 0.2623, 0.2623, 0.2623, 1.0, 0.2623, 0.2623, 0.2623, 1.0, 0.2623, 0.2623, 0.2623, 1.0, 0.2623, 0.2623, 0.2623, 1.0, 0.2623, 0.2623, 0.2623, 1.0, 0.2623, 0.2623, 0.2623, 1.0, 0.2623, 0.2623, 0.2623, 1.0, 0.2623, 0.2623, 0.2623, 1.0, 0.2623, 0.2623, 0.2623, 1.0, 0.2623, 0.2623, 0.2623, 1.0, 0.2623, 0.2623, 0.2623, 1.0, 0.2623, 0.2623, 0.2623, 1.0, 0.2623, 0.2623, 0.2623, 1.0, 0.2623, 0.2623, 0.2623, 1.0, 0.2623, 0.2623, 0.2623, 1.0, 0.2623, 0.2623, 0.2623, 1.0, 0.2623, 0.2623, 0.2623, 1.0, 0.2623, 0.2623, 0.2623, 1.0, 0.2623, 0.2623, 0.2623, 1.0, 0.2623, 0.2623, 0.2623, 1.0, 0.2623, 0.2623, 0.2623, 1.0, 0.2623, 0.2623, 0.2623, 1.0, 0.2623, 0.2623, 0.2623, 1.0, 0.2623, 0.2623, 0.2623, 1.0, 0.2623, 0.2623, 0.2623, 1.0, 0.2623, 0.2623, 0.2623, 1.0, 0.2623, 0.2623, 0.2623, 1.0, 0.2623, 0.2623, 0.2623, 1.0, 0.2623, 0.2623, 0.2623, 1.0, 0.2623, 0.2623, 0.2623, 1.0, 0.2623, 0.2623, 0.2623, 1.0, 0.2623, 0.2623, 0.2623, 1.0, 0.2623, 0.2623, 0.2623, 1.0, 0.2623, 0.2623, 0.2623, 1.0, 0.2623, 0.2623, 0.2623, 1.0, 0.3231, 0.2918, 0.02732, 1.0, 0.3231, 0.2918, 0.02732, 1.0, 0.3231, 0.2918, 0.02732, 1.0, 0.3231, 0.2918, 0.02732, 1.0, 0.2623, 0.2623, 0.2623, 1.0, 0.2623, 0.2623, 0.2623, 1.0, 0.2623, 0.2623, 0.2623, 1.0, 0.2623, 0.2623, 0.2623, 1.0, 0.3231, 0.2918, 0.02732, 1.0, 0.3231, 0.2918, 0.02732, 1.0, 0.3231, 0.2918, 0.02732, 1.0, 0.3231, 0.2918, 0.02732, 1.0, 0.2623, 0.2623, 0.2623, 0.9961, 0.2623, 0.2623, 0.2623, 1.0, 0.2623, 0.2623, 0.2623, 1.0, 0.2623, 0.2623, 0.2623, 1.0, 0.2623, 0.2623, 0.2623, 1.0, 0.2623, 0.2623, 0.2623, 1.0, 0.2623, 0.2623, 0.2623, 1.0, 0.2623, 0.2623, 0.2623, 1.0, 0.2623, 0.2623, 0.2623, 1.0, 0.2623, 0.2623, 0.2623, 1.0, 0.2623, 0.2623, 0.2623, 1.0, 0.2623, 0.2623, 0.2623, 1.0, 0.2623, 0.2623, 0.2623, 1.0, 0.2623, 0.2623, 0.2623, 1.0, 0.2623, 0.2623, 0.2623, 1.0, 0.2623, 0.2623, 0.2623, 1.0, 0.2623, 0.2623, 0.2623, 0.9961, 0.2623, 0.2623, 0.2623, 0.9961, 0.2623, 0.2623, 0.2623, 1.0, 0.2623, 0.2623, 0.2623, 1.0, 0.2623, 0.2623, 0.2623, 1.0, 0.2623, 0.2623, 0.2623, 1.0, 0.2623, 0.2623, 0.2623, 1.0, 0.2623, 0.2623, 0.2623, 1.0, 0.2623, 0.2623, 0.2623, 1.0, 0.2623, 0.2623, 0.2623, 1.0, 0.2623, 0.2623, 0.2623, 1.0, 0.2623, 0.2623, 0.2623, 1.0, 0.2623, 0.2623, 0.2623, 1.0, 0.2623, 0.2623, 0.2623, 1.0, 0.2623, 0.2623, 0.2623, 1.0, 0.2623, 0.2623, 0.2623, 1.0, 0.2623, 0.2623, 0.2623, 1.0, 0.2623, 0.2623, 0.2623, 1.0, 0.2623, 0.2623, 0.2623, 1.0, 0.2623, 0.2623, 0.2623, 1.0, 0.2623, 0.2623, 0.2623, 1.0, 0.2623, 0.2623, 0.2623, 1.0, 0.2623, 0.2623, 0.2623, 1.0, 0.2623, 0.2623, 0.2623, 1.0, 0.2623, 0.2623, 0.2623, 1.0, 0.2623, 0.2623, 0.2623, 1.0, 0.2623, 0.2623, 0.2623, 1.0, 0.2623, 0.2623, 0.2623, 1.0, 0.2623, 0.2623, 0.2623, 0.9961, 0.2623, 0.2623, 0.2623, 1.0, 0.2623, 0.2623, 0.2623, 1.0, 0.2623, 0.2623, 0.2623, 0.9961, 0.2623, 0.2623, 0.2623, 1.0, 0.2623, 0.2623, 0.2623, 1.0, 0.2623, 0.2623, 0.2623, 1.0, 0.2623, 0.2623, 0.2623, 1.0, 0.09084, 0.09084, 0.09084, 1.0, 0.09084, 0.09084, 0.09084, 1.0, 0.09531, 0.09531, 0.09531, 1.0, 0.09531, 0.09531, 0.09531, 1.0, 0.07227, 0.07227, 0.07619, 1.0, 0.07227, 0.07227, 0.07619, 1.0, 0.07227, 0.07227, 0.07619, 1.0, 0.07227, 0.07227, 0.07619, 1.0, 0.2623, 0.2623, 0.2623, 1.0, 0.2623, 0.2623, 0.2623, 1.0, 0.2623, 0.2623, 0.2623, 1.0, 0.2623, 0.2623, 0.2623, 1.0, 0.01681, 0.01681, 0.01764, 1.0, 0.01681, 0.01681, 0.01764, 1.0, 0.01681, 0.01681, 0.01764, 1.0, 0.01681, 0.01681, 0.01764, 1.0, 0.2623, 0.2623, 0.2623, 1.0, 0.2623, 0.2623, 0.2623, 1.0, 0.2623, 0.2623, 0.2623, 1.0, 0.2623, 0.2623, 0.2623, 0.9961, 0.2623, 0.2623, 0.2623, 1.0, 0.2623, 0.2623, 0.2623, 1.0, 0.2623, 0.2623, 0.2623, 1.0, 0.2623, 0.2623, 0.2623, 1.0, 0.2623, 0.2623, 0.2623, 1.0, 0.2623, 0.2623, 0.2623, 1.0, 0.2623, 0.2623, 0.2623, 1.0, 0.2623, 0.2623, 0.2623, 1.0, 0.2623, 0.2623, 0.2623, 1.0, 0.2623, 0.2623, 0.2623, 1.0, 0.2623, 0.2623, 0.2623, 1.0, 0.2623, 0.2623, 0.2623, 1.0, 0.2623, 0.2623, 0.2623, 1.0, 0.2623, 0.2623, 0.2623, 1.0, 0.2623, 0.2623, 0.2623, 1.0, 0.2623, 0.2623, 0.2623, 1.0, 0.2623, 0.2623, 0.2623, 1.0, 0.2623, 0.2623, 0.2623, 1.0, 0.2623, 0.2623, 0.2623, 1.0, 0.2623, 0.2623, 0.2623, 1.0, 0.2623, 0.2623, 0.2623, 1.0, 0.2623, 0.2623, 0.2623, 1.0, 0.2623, 0.2623, 0.2623, 1.0, 0.2623, 0.2623, 0.2623, 1.0, 0.2623, 0.2623, 0.2623, 0.9961, 0.2623, 0.2623, 0.2623, 1.0, 0.2623, 0.2623, 0.2623, 1.0, 0.2623, 0.2623, 0.2623, 1.0, 0.2623, 0.2623, 0.2623, 0.9961, 0.2623, 0.2623, 0.2623, 1.0, 0.2623, 0.2623, 0.2623, 1.0, 0.2623, 0.2623, 0.2623, 0.9961, 0.2623, 0.2623, 0.2623, 1.0, 0.2623, 0.2623, 0.2623, 1.0, 0.2623, 0.2623, 0.2623, 1.0, 0.2623, 0.2623, 0.2623, 1.0, 0.01681, 0.01681, 0.01764, 1.0, 0.01681, 0.01681, 0.01764, 1.0, 0.01681, 0.01681, 0.01764, 1.0, 0.01681, 0.01681, 0.01764, 1.0, 0.09531, 0.09531, 0.09531, 1.0, 0.09531, 0.09531, 0.09531, 1.0, 0.09084, 0.09084, 0.09084, 1.0, 0.09084, 0.09084, 0.09084, 1.0, 0.2542, 0.2542, 0.2542, 0.9961, 0.2542, 0.2542, 0.2542, 1.0, 0.2542, 0.2542, 0.2542, 1.0, 0.2542, 0.2542, 0.2542, 0.9961, 0.2542, 0.2542, 0.2542, 0.9961, 0.2542, 0.2542, 0.2542, 1.0, 0.2542, 0.2542, 0.2542, 1.0, 0.2542, 0.2542, 0.2542, 0.9961, 0.2623, 0.2623, 0.2623, 1.0, 0.2623, 0.2623, 0.2623, 1.0, 0.2623, 0.2623, 0.2623, 1.0, 0.2623, 0.2623, 0.2623, 1.0, 0.2623, 0.2623, 0.2623, 1.0, 0.2623, 0.2623, 0.2623, 0.9961, 0.2623, 0.2623, 0.2623, 1.0, 0.2623, 0.2623, 0.2623, 1.0, 0.2623, 0.2623, 0.2623, 0.9961, 0.2623, 0.2623, 0.2623, 0.9961, 0.2623, 0.2623, 0.2623, 1.0, 0.2623, 0.2623, 0.2623, 1.0, 0.2623, 0.2623, 0.2623, 0.9961, 0.2623, 0.2623, 0.2623, 1.0, 0.2623, 0.2623, 0.2623, 1.0, 0.2623, 0.2623, 0.2623, 1.0, 0.2623, 0.2623, 0.2623, 1.0, 0.2623, 0.2623, 0.2623, 1.0, 0.2623, 0.2623, 0.2623, 1.0, 0.2623, 0.2623, 0.2623, 1.0, 0.2623, 0.2623, 0.2623, 1.0, 0.2623, 0.2623, 0.2623, 1.0, 0.2623, 0.2623, 0.2623, 1.0, 0.2623, 0.2623, 0.2623, 1.0, 0.2623, 0.2623, 0.2623, 1.0, 0.2623, 0.2623, 0.2623, 1.0, 0.2623, 0.2623, 0.2623, 0.9961, 0.2623, 0.2623, 0.2623, 1.0, 0.2623, 0.2623, 0.2623, 1.0, 0.2623, 0.2623, 0.2623, 1.0, 0.2623, 0.2623, 0.2623, 0.9961, 0.2623, 0.2623, 0.2623, 0.9961, 0.2623, 0.2623, 0.2623, 1.0, 0.2623, 0.2623, 0.2623, 0.9961, 0.2623, 0.2623, 0.2623, 0.9961, 0.2623, 0.2623, 0.2623, 1.0, 0.2623, 0.2623, 0.2623, 0.9961, 0.2623, 0.2623, 0.2623, 0.9961, 0.2623, 0.2623, 0.2623, 0.9961, 0.2623, 0.2623, 0.2623, 0.9961, 0.2623, 0.2623, 0.2623, 0.9961, 0.2623, 0.2623, 0.2623, 1.0, 0.2623, 0.2623, 0.2623, 1.0, 0.2623, 0.2623, 0.2623, 0.9961, 0.2623, 0.2623, 0.2623, 1.0, 0.2623, 0.2623, 0.2623, 1.0, 0.2623, 0.2623, 0.2623, 1.0, 0.2623, 0.2623, 0.2623, 1.0, 0.2623, 0.2623, 0.2623, 1.0, 0.2623, 0.2623, 0.2623, 1.0, 0.2623, 0.2623, 0.2623, 1.0, 0.2623, 0.2623, 0.2623, 1.0, 0.2623, 0.2623, 0.2623, 1.0, 0.2623, 0.2623, 0.2623, 1.0, 0.2623, 0.2623, 0.2623, 1.0, 0.2623, 0.2623, 0.2623, 1.0, 0.2623, 0.2623, 0.2623, 1.0, 0.2623, 0.2623, 0.2623, 1.0, 0.2623, 0.2623, 0.2623, 1.0, 0.2623, 0.2623, 0.2623, 1.0, 0.2623, 0.2623, 0.2623, 1.0, 0.2623, 0.2623, 0.2623, 0.9961, 0.2623, 0.2623, 0.2623, 0.9961, 0.2623, 0.2623, 0.2623, 1.0, 0.2623, 0.2623, 0.2623, 0.9961, 0.2623, 0.2623, 0.2623, 0.9961, 0.2623, 0.2623, 0.2623, 0.9961, 0.2623, 0.2623, 0.2623, 0.9961, 0.2623, 0.2623, 0.2623, 0.9961, 0.2623, 0.2623, 0.2623, 1.0, 0.2623, 0.2623, 0.2623, 1.0, 0.2623, 0.2623, 0.2623, 0.9961, 0.2623, 0.2623, 0.2623, 1.0, 0.2623, 0.2623, 0.2623, 1.0, 0.2623, 0.2623, 0.2623, 1.0, 0.2623, 0.2623, 0.2623, 1.0, 0.2623, 0.2623, 0.2623, 1.0, 0.2623, 0.2623, 0.2623, 1.0, 0.2623, 0.2623, 0.2623, 1.0, 0.2623, 0.2623, 0.2623, 1.0, 0.2623, 0.2623, 0.2623, 1.0, 0.2623, 0.2623, 0.2623, 1.0, 0.2623, 0.2623, 0.2623, 1.0, 0.2623, 0.2623, 0.2623, 1.0, 0.2623, 0.2623, 0.2623, 1.0, 0.2623, 0.2623, 0.2623, 1.0, 0.2623, 0.2623, 0.2623, 1.0, 0.2623, 0.2623, 0.2623, 1.0, 0.2623, 0.2623, 0.2623, 1.0, 0.2623, 0.2623, 0.2623, 0.9961, 0.2623, 0.2623, 0.2623, 0.9961, 0.2623, 0.2623, 0.2623, 1.0, 0.2623, 0.2623, 0.2623, 0.9961, 0.2623, 0.2623, 0.2623, 0.9961, 0.2623, 0.2623, 0.2623, 0.9961, 0.2623, 0.2623, 0.2623, 0.9961, 0.2623, 0.2623, 0.2623, 0.9961, 0.2623, 0.2623, 0.2623, 1.0, 0.2623, 0.2623, 0.2623, 1.0, 0.2623, 0.2623, 0.2623, 0.9961, 0.2623, 0.2623, 0.2623, 1.0, 0.2623, 0.2623, 0.2623, 1.0, 0.2623, 0.2623, 0.2623, 1.0, 0.2623, 0.2623, 0.2623, 1.0, 0.2623, 0.2623, 0.2623, 1.0, 0.2623, 0.2623, 0.2623, 1.0, 0.2623, 0.2623, 0.2623, 1.0, 0.2623, 0.2623, 0.2623, 1.0, 0.2623, 0.2623, 0.2623, 1.0, 0.2623, 0.2623, 0.2623, 1.0, 0.2623, 0.2623, 0.2623, 1.0, 0.2623, 0.2623, 0.2623, 1.0, 0.2623, 0.2623, 0.2623, 1.0, 0.2623, 0.2623, 0.2623, 1.0, 0.2623, 0.2623, 0.2623, 1.0, 0.2623, 0.2623, 0.2623, 1.0, 0.2623, 0.2623, 0.2623, 1.0, 0.2623, 0.2623, 0.2623, 0.9961, 0.2623, 0.2623, 0.2623, 0.9961, 0.2623, 0.2623, 0.2623, 1.0, 0.2623, 0.2623, 0.2623, 0.9961, 0.2623, 0.2623, 0.2623, 0.9961, 0.2623, 0.2623, 0.2623, 0.9961, 0.2623, 0.2623, 0.2623, 0.9961, 0.2623, 0.2623, 0.2623, 0.9961, 0.2623, 0.2623, 0.2623, 1.0, 0.2623, 0.2623, 0.2623, 1.0, 0.2623, 0.2623, 0.2623, 0.9961, 0.2623, 0.2623, 0.2623, 1.0, 0.2623, 0.2623, 0.2623, 1.0, 0.2623, 0.2623, 0.2623, 1.0, 0.2623, 0.2623, 0.2623, 1.0, 0.2623, 0.2623, 0.2623, 1.0, 0.2623, 0.2623, 0.2623, 1.0, 0.2623, 0.2623, 0.2623, 1.0, 0.2623, 0.2623, 0.2623, 1.0, 0.2623, 0.2623, 0.2623, 1.0, 0.2623, 0.2623, 0.2623, 1.0, 0.2623, 0.2623, 0.2623, 1.0, 0.2623, 0.2623, 0.2623, 1.0, 0.2623, 0.2623, 0.2623, 1.0, 0.2623, 0.2623, 0.2623, 1.0, 0.2623, 0.2623, 0.2623, 1.0, 0.2623, 0.2623, 0.2623, 1.0, 0.3231, 0.2918, 0.02732, 1.0, 0.3231, 0.2918, 0.02732, 0.9961, 0.3231, 0.2918, 0.02732, 0.9961, 0.3231, 0.2918, 0.02732, 1.0, 0.3231, 0.2918, 0.02732, 0.9961, 0.3231, 0.2918, 0.02732, 0.9961, 0.3231, 0.2918, 0.02732, 0.9961, 0.3231, 0.2918, 0.02732, 0.9961, 0.3231, 0.2918, 0.02732, 0.9961, 0.3231, 0.2918, 0.02732, 1.0, 0.3231, 0.2918, 0.02732, 1.0, 0.3231, 0.2918, 0.02732, 0.9961, 0.3231, 0.2918, 0.02732, 1.0, 0.3231, 0.2918, 0.02732, 1.0, 0.3231, 0.2918, 0.02732, 1.0, 0.3231, 0.2918, 0.02732, 1.0, 0.3231, 0.2918, 0.02732, 1.0, 0.3231, 0.2918, 0.02732, 1.0, 0.3231, 0.2918, 0.02732, 1.0, 0.3231, 0.2918, 0.02732, 1.0, 0.3231, 0.2918, 0.02732, 1.0, 0.3231, 0.2918, 0.02732, 1.0, 0.3231, 0.2918, 0.02732, 1.0, 0.3231, 0.2918, 0.02732, 1.0, 0.3231, 0.2918, 0.02732, 1.0, 0.3231, 0.2918, 0.02732, 1.0, 0.3231, 0.2918, 0.02732, 1.0, 0.3231, 0.2918, 0.02732, 1.0, 0.3231, 0.2918, 0.02732, 1.0, 0.3231, 0.2918, 0.02732, 0.9961, 0.3231, 0.2918, 0.02732, 0.9961, 0.3231, 0.2918, 0.02732, 1.0, 0.3231, 0.2918, 0.02732, 0.9961, 0.3231, 0.2918, 0.02732, 0.9961, 0.3231, 0.2918, 0.02732, 0.9961, 0.3231, 0.2918, 0.02732, 0.9961, 0.3231, 0.2918, 0.02732, 0.9961, 0.3231, 0.2918, 0.02732, 1.0, 0.3231, 0.2918, 0.02732, 1.0, 0.3231, 0.2918, 0.02732, 0.9961, 0.3231, 0.2918, 0.02732, 1.0, 0.3231, 0.2918, 0.02732, 1.0, 0.3231, 0.2918, 0.02732, 1.0, 0.3231, 0.2918, 0.02732, 1.0, 0.3231, 0.2918, 0.02732, 1.0, 0.3231, 0.2918, 0.02732, 1.0, 0.3231, 0.2918, 0.02732, 1.0, 0.3231, 0.2918, 0.02732, 1.0, 0.3231, 0.2918, 0.02732, 1.0, 0.3231, 0.2918, 0.02732, 1.0, 0.3231, 0.2918, 0.02732, 1.0, 0.3231, 0.2918, 0.02732, 1.0, 0.3231, 0.2918, 0.02732, 1.0, 0.3231, 0.2918, 0.02732, 1.0, 0.3231, 0.2918, 0.02732, 1.0, 0.3231, 0.2918, 0.02732, 1.0, 0.2623, 0.2623, 0.2623, 1.0, 0.2623, 0.2623, 0.2623, 1.0, 0.2623, 0.2623, 0.2623, 0.9961, 0.2623, 0.2623, 0.2623, 1.0, 0.2623, 0.2623, 0.2623, 1.0, 0.2623, 0.2623, 0.2623, 1.0, 0.2623, 0.2623, 0.2623, 0.9961, 0.2623, 0.2623, 0.2623, 0.9961, 0.2623, 0.2623, 0.2623, 1.0, 0.2623, 0.2623, 0.2623, 1.0, 0.2623, 0.2623, 0.2623, 1.0, 0.2623, 0.2623, 0.2623, 0.9961, 0.2623, 0.2623, 0.2623, 1.0, 0.2623, 0.2623, 0.2623, 1.0, 0.2623, 0.2623, 0.2623, 1.0, 0.2623, 0.2623, 0.2623, 1.0, 0.2623, 0.2623, 0.2623, 1.0, 0.2623, 0.2623, 0.2623, 1.0, 0.2623, 0.2623, 0.2623, 1.0, 0.2623, 0.2623, 0.2623, 1.0, 0.2623, 0.2623, 0.2623, 1.0, 0.2623, 0.2623, 0.2623, 0.9961, 0.2623, 0.2623, 0.2623, 1.0, 0.2623, 0.2623, 0.2623, 1.0, 0.2623, 0.2623, 0.2623, 0.9961, 0.2623, 0.2623, 0.2623, 0.9961, 0.2623, 0.2623, 0.2623, 1.0, 0.2623, 0.2623, 0.2623, 1.0, 0.2623, 0.2623, 0.2623, 1.0, 0.2623, 0.2623, 0.2623, 1.0, 0.2623, 0.2623, 0.2623, 0.9961, 0.2623, 0.2623, 0.2623, 0.9961, 0.2623, 0.2623, 0.2623, 0.9961, 0.2623, 0.2623, 0.2623, 0.9961, 0.2623, 0.2623, 0.2623, 0.9961, 0.2623, 0.2623, 0.2623, 0.9961, 0.2623, 0.2623, 0.2623, 0.9961, 0.2623, 0.2623, 0.2623, 0.9961, 0.2623, 0.2623, 0.2623, 1.0, 0.2623, 0.2623, 0.2623, 1.0, 0.2623, 0.2623, 0.2623, 1.0, 0.2623, 0.2623, 0.2623, 1.0, 0.2623, 0.2623, 0.2623, 1.0, 0.2623, 0.2623, 0.2623, 1.0, 0.2623, 0.2623, 0.2623, 1.0, 0.2623, 0.2623, 0.2623, 1.0, 0.2623, 0.2623, 0.2623, 1.0, 0.2623, 0.2623, 0.2623, 1.0, 0.2623, 0.2623, 0.2623, 1.0, 0.2623, 0.2623, 0.2623, 1.0, 0.2623, 0.2623, 0.2623, 1.0, 0.2623, 0.2623, 0.2623, 1.0, 0.2623, 0.2623, 0.2623, 1.0, 0.2623, 0.2623, 0.2623, 1.0, 0.2623, 0.2623, 0.2623, 1.0, 0.2623, 0.2623, 0.2623, 1.0, 0.2623, 0.2623, 0.2623, 1.0, 0.2623, 0.2623, 0.2623, 0.9961, 0.2623, 0.2623, 0.2623, 0.9961, 0.2623, 0.2623, 0.2623, 1.0, 0.2623, 0.2623, 0.2623, 0.9961, 0.2623, 0.2623, 0.2623, 0.9961, 0.2623, 0.2623, 0.2623, 0.9961, 0.2623, 0.2623, 0.2623, 0.9961, 0.2623, 0.2623, 0.2623, 0.9961, 0.2623, 0.2623, 0.2623, 1.0, 0.2623, 0.2623, 0.2623, 1.0, 0.2623, 0.2623, 0.2623, 0.9961, 0.2623, 0.2623, 0.2623, 1.0, 0.2623, 0.2623, 0.2623, 1.0, 0.2623, 0.2623, 0.2623, 1.0, 0.2623, 0.2623, 0.2623, 1.0, 0.2623, 0.2623, 0.2623, 1.0, 0.2623, 0.2623, 0.2623, 1.0, 0.2623, 0.2623, 0.2623, 1.0, 0.2623, 0.2623, 0.2623, 1.0, 0.2623, 0.2623, 0.2623, 1.0, 0.2623, 0.2623, 0.2623, 1.0, 0.2623, 0.2623, 0.2623, 1.0, 0.2623, 0.2623, 0.2623, 1.0, 0.2623, 0.2623, 0.2623, 1.0, 0.2623, 0.2623, 0.2623, 1.0, 0.2623, 0.2623, 0.2623, 1.0, 0.2623, 0.2623, 0.2623, 1.0, 0.2623, 0.2623, 0.2623, 1.0, 0.2623, 0.2623, 0.2623, 1.0, 0.2623, 0.2623, 0.2623, 1.0, 0.2623, 0.2623, 0.2623, 1.0, 0.2623, 0.2623, 0.2623, 1.0, 0.2623, 0.2623, 0.2623, 1.0, 0.2623, 0.2623, 0.2623, 1.0, 0.2623, 0.2623, 0.2623, 1.0, 0.2623, 0.2623, 0.2623, 1.0, 0.2623, 0.2623, 0.2623, 1.0, 0.2623, 0.2623, 0.2623, 1.0, 0.2623, 0.2623, 0.2623, 1.0, 0.2623, 0.2623, 0.2623, 1.0, 0.2623, 0.2623, 0.2623, 1.0, 0.2623, 0.2623, 0.2623, 1.0, 0.2623, 0.2623, 0.2623, 1.0, 0.2623, 0.2623, 0.2623, 1.0, 0.2623, 0.2623, 0.2623, 1.0, 0.2623, 0.2623, 0.2623, 1.0, 0.2623, 0.2623, 0.2623, 1.0, 0.2623, 0.2623, 0.2623, 1.0, 0.2623, 0.2623, 0.2623, 1.0, 0.2623, 0.2623, 0.2623, 0.9961, 0.2623, 0.2623, 0.2623, 0.9961, 0.2623, 0.2623, 0.2623, 0.9961, 0.2623, 0.2623, 0.2623, 0.9961, 0.2623, 0.2623, 0.2623, 0.9961, 0.2623, 0.2623, 0.2623, 0.9961, 0.2623, 0.2623, 0.2623, 1.0, 0.2623, 0.2623, 0.2623, 1.0, 0.2623, 0.2623, 0.2623, 0.9961, 0.2623, 0.2623, 0.2623, 0.9961, 0.2623, 0.2623, 0.2623, 0.9961, 0.2623, 0.2623, 0.2623, 0.9961, 0.2623, 0.2623, 0.2623, 0.9961, 0.2623, 0.2623, 0.2623, 0.9961, 0.2623, 0.2623, 0.2623, 0.9961, 0.2623, 0.2623, 0.2623, 0.9961, 0.2623, 0.2623, 0.2623, 1.0, 0.2623, 0.2623, 0.2623, 1.0, 0.2623, 0.2623, 0.2623, 1.0, 0.2623, 0.2623, 0.2623, 1.0, 0.2623, 0.2623, 0.2623, 1.0, 0.2623, 0.2623, 0.2623, 1.0, 0.2623, 0.2623, 0.2623, 1.0, 0.2623, 0.2623, 0.2623, 1.0, 0.2623, 0.2623, 0.2623, 1.0, 0.2623, 0.2623, 0.2623, 1.0, 0.2623, 0.2623, 0.2623, 1.0, 0.2623, 0.2623, 0.2623, 1.0, 0.2623, 0.2623, 0.2623, 1.0, 0.2623, 0.2623, 0.2623, 1.0, 0.2623, 0.2623, 0.2623, 1.0, 0.2623, 0.2623, 0.2623, 1.0, 0.2623, 0.2623, 0.2623, 1.0, 0.2623, 0.2623, 0.2623, 1.0, 0.2623, 0.2623, 0.2623, 1.0, 0.2623, 0.2623, 0.2623, 0.9961, 0.2623, 0.2623, 0.2623, 0.9961, 0.2623, 0.2623, 0.2623, 1.0, 0.2623, 0.2623, 0.2623, 0.9961, 0.2623, 0.2623, 0.2623, 0.9961, 0.2623, 0.2623, 0.2623, 0.9961, 0.2623, 0.2623, 0.2623, 0.9961, 0.2623, 0.2623, 0.2623, 0.9961, 0.2623, 0.2623, 0.2623, 1.0, 0.2623, 0.2623, 0.2623, 1.0, 0.2623, 0.2623, 0.2623, 0.9961, 0.2623, 0.2623, 0.2623, 1.0, 0.2623, 0.2623, 0.2623, 1.0, 0.2623, 0.2623, 0.2623, 1.0, 0.2623, 0.2623, 0.2623, 1.0, 0.2623, 0.2623, 0.2623, 1.0, 0.2623, 0.2623, 0.2623, 1.0, 0.2623, 0.2623, 0.2623, 1.0, 0.2623, 0.2623, 0.2623, 1.0, 0.2623, 0.2623, 0.2623, 1.0, 0.2623, 0.2623, 0.2623, 1.0, 0.2623, 0.2623, 0.2623, 1.0, 0.2623, 0.2623, 0.2623, 1.0, 0.2623, 0.2623, 0.2623, 1.0, 0.2623, 0.2623, 0.2623, 1.0, 0.2623, 0.2623, 0.2623, 1.0, 0.2623, 0.2623, 0.2623, 1.0, 0.2623, 0.2623, 0.2623, 1.0, 0.2623, 0.2623, 0.2623, 1.0, 0.2623, 0.2623, 0.2623, 0.9961, 0.2623, 0.2623, 0.2623, 0.9961, 0.2623, 0.2623, 0.2623, 0.9961, 0.2623, 0.2623, 0.2623, 0.9961, 0.2623, 0.2623, 0.2623, 0.9961, 0.2623, 0.2623, 0.2623, 0.9961, 0.2623, 0.2623, 0.2623, 0.9961, 0.2623, 0.2623, 0.2623, 0.9961, 0.2623, 0.2623, 0.2623, 1.0, 0.2623, 0.2623, 0.2623, 1.0, 0.2623, 0.2623, 0.2623, 1.0, 0.2623, 0.2623, 0.2623, 1.0, 0.2623, 0.2623, 0.2623, 1.0, 0.2623, 0.2623, 0.2623, 1.0, 0.2623, 0.2623, 0.2623, 1.0, 0.2623, 0.2623, 0.2623, 1.0, 0.2623, 0.2623, 0.2623, 1.0, 0.2623, 0.2623, 0.2623, 1.0, 0.2623, 0.2623, 0.2623, 1.0, 0.2623, 0.2623, 0.2623, 1.0, 0.2623, 0.2623, 0.2623, 1.0, 0.2623, 0.2623, 0.2623, 1.0, 0.2623, 0.2623, 0.2623, 1.0, 0.2623, 0.2623, 0.2623, 1.0, 0.2623, 0.2623, 0.2623, 1.0, 0.2623, 0.2623, 0.2623, 1.0, 0.2623, 0.2623, 0.2623, 1.0, 0.2623, 0.2623, 0.2623, 1.0, 0.2623, 0.2623, 0.2623, 1.0, 0.2623, 0.2623, 0.2623, 1.0, 0.2623, 0.2623, 0.2623, 1.0, 0.2623, 0.2623, 0.2623, 1.0, 0.2623, 0.2623, 0.2623, 1.0, 0.2623, 0.2623, 0.2623, 1.0, 0.2623, 0.2623, 0.2623, 1.0, 0.2623, 0.2623, 0.2623, 1.0, 0.2623, 0.2623, 0.2623, 1.0, 0.2623, 0.2623, 0.2623, 1.0, 0.2623, 0.2623, 0.2623, 1.0, 0.2623, 0.2623, 0.2623, 1.0, 0.2623, 0.2623, 0.2623, 1.0, 0.2623, 0.2623, 0.2623, 1.0, 0.2623, 0.2623, 0.2623, 1.0, 0.2623, 0.2623, 0.2623, 1.0, 0.2623, 0.2623, 0.2623, 1.0, 0.2623, 0.2623, 0.2623, 1.0, 0.2623, 0.2623, 0.2623, 1.0, 0.2623, 0.2623, 0.2623, 0.9961, 0.2623, 0.2623, 0.2623, 0.9961, 0.2623, 0.2623, 0.2623, 1.0, 0.2623, 0.2623, 0.2623, 0.9961, 0.2623, 0.2623, 0.2623, 0.9961, 0.2623, 0.2623, 0.2623, 0.9961, 0.2623, 0.2623, 0.2623, 0.9961, 0.09531, 0.09531, 0.09531, 1.0, 0.09306, 0.09306, 0.09306, 0.9961, 0.09531, 0.09531, 0.09531, 0.9961, 0.09531, 0.09531, 0.09531, 1.0, 0.09306, 0.09306, 0.09306, 0.9961, 0.09084, 0.09084, 0.09084, 0.9961, 0.09531, 0.09531, 0.09531, 0.9961, 0.09531, 0.09531, 0.09531, 0.9961, 0.09084, 0.09084, 0.09084, 0.9961, 0.09084, 0.09084, 0.09084, 1.0, 0.09531, 0.09531, 0.09531, 1.0, 0.09531, 0.09531, 0.09531, 0.9961, 0.09084, 0.09084, 0.09084, 1.0, 0.09084, 0.09084, 0.09084, 1.0, 0.09531, 0.09531, 0.09531, 1.0, 0.09531, 0.09531, 0.09531, 1.0, 0.09084, 0.09084, 0.09084, 1.0, 0.09084, 0.09084, 0.09084, 1.0, 0.09531, 0.09531, 0.09531, 1.0, 0.09531, 0.09531, 0.09531, 1.0, 0.09084, 0.09084, 0.09084, 1.0, 0.09084, 0.09084, 0.09084, 1.0, 0.09531, 0.09531, 0.09531, 1.0, 0.09531, 0.09531, 0.09531, 1.0, 0.09084, 0.09084, 0.09084, 1.0, 0.09084, 0.09084, 0.09084, 1.0, 0.09531, 0.09531, 0.09531, 1.0, 0.09531, 0.09531, 0.09531, 1.0, 0.07227, 0.07227, 0.07619, 1.0, 0.07227, 0.07227, 0.07619, 0.9961, 0.07227, 0.07227, 0.07619, 0.9961, 0.07227, 0.07227, 0.07619, 1.0, 0.07227, 0.07227, 0.07619, 0.9961, 0.07227, 0.07227, 0.07619, 0.9961, 0.07227, 0.07227, 0.07619, 0.9961, 0.07227, 0.07227, 0.07619, 0.9961, 0.07227, 0.07227, 0.07619, 0.9961, 0.07227, 0.07227, 0.07619, 1.0, 0.07227, 0.07227, 0.07619, 1.0, 0.07227, 0.07227, 0.07619, 0.9961, 0.07227, 0.07227, 0.07619, 1.0, 0.07227, 0.07227, 0.07619, 1.0, 0.07227, 0.07227, 0.07619, 1.0, 0.07227, 0.07227, 0.07619, 1.0, 0.07227, 0.07227, 0.07619, 1.0, 0.07227, 0.07227, 0.07619, 1.0, 0.07227, 0.07227, 0.07619, 1.0, 0.07227, 0.07227, 0.07619, 1.0, 0.07227, 0.07227, 0.07619, 1.0, 0.07227, 0.07227, 0.07619, 1.0, 0.07227, 0.07227, 0.07619, 1.0, 0.07227, 0.07227, 0.07619, 1.0, 0.07227, 0.07227, 0.07619, 1.0, 0.07227, 0.07227, 0.07619, 1.0, 0.07227, 0.07227, 0.07619, 1.0, 0.07227, 0.07227, 0.07619, 1.0, 0.01681, 0.01681, 0.01764, 1.0, 0.01681, 0.01681, 0.01764, 0.9961, 0.01681, 0.01681, 0.01764, 0.9961, 0.01681, 0.01681, 0.01764, 1.0, 0.01681, 0.01681, 0.01764, 0.9961, 0.01681, 0.01681, 0.01764, 0.9961, 0.01681, 0.01681, 0.01764, 0.9961, 0.01681, 0.01681, 0.01764, 0.9961, 0.01681, 0.01681, 0.01764, 0.9961, 0.01681, 0.01681, 0.01764, 1.0, 0.01681, 0.01681, 0.01764, 1.0, 0.01681, 0.01681, 0.01764, 0.9961, 0.01681, 0.01681, 0.01764, 1.0, 0.01681, 0.01681, 0.01764, 1.0, 0.01681, 0.01681, 0.01764, 1.0, 0.01681, 0.01681, 0.01764, 1.0, 0.01681, 0.01681, 0.01764, 1.0, 0.01681, 0.01681, 0.01764, 1.0, 0.01681, 0.01681, 0.01764, 1.0, 0.01681, 0.01681, 0.01764, 1.0, 0.01681, 0.01681, 0.01764, 1.0, 0.01681, 0.01681, 0.01764, 1.0, 0.01681, 0.01681, 0.01764, 1.0, 0.01681, 0.01681, 0.01764, 1.0, 0.01681, 0.01681, 0.01764, 1.0, 0.01681, 0.01681, 0.01764, 1.0, 0.01681, 0.01681, 0.01764, 1.0, 0.01681, 0.01681, 0.01764, 1.0, 0.2623, 0.2623, 0.2623, 1.0, 0.2623, 0.2623, 0.2623, 0.9961, 0.2623, 0.2623, 0.2623, 1.0, 0.2623, 0.2623, 0.2623, 1.0, 0.2623, 0.2623, 0.2623, 0.9961, 0.2623, 0.2623, 0.2623, 0.9961, 0.2623, 0.2623, 0.2623, 1.0, 0.2623, 0.2623, 0.2623, 1.0, 0.2623, 0.2623, 0.2623, 0.9961, 0.2623, 0.2623, 0.2623, 1.0, 0.2623, 0.2623, 0.2623, 1.0, 0.2623, 0.2623, 0.2623, 1.0, 0.2623, 0.2623, 0.2623, 1.0, 0.2623, 0.2623, 0.2623, 1.0, 0.2623, 0.2623, 0.2623, 1.0, 0.2623, 0.2623, 0.2623, 1.0, 0.2623, 0.2623, 0.2623, 1.0, 0.2623, 0.2623, 0.2623, 1.0, 0.2623, 0.2623, 0.2623, 1.0, 0.2623, 0.2623, 0.2623, 1.0, 0.2623, 0.2623, 0.2623, 1.0, 0.2623, 0.2623, 0.2623, 1.0, 0.2623, 0.2623, 0.2623, 0.9961, 0.2623, 0.2623, 0.2623, 1.0, 0.2623, 0.2623, 0.2623, 1.0, 0.2623, 0.2623, 0.2623, 1.0, 0.2623, 0.2623, 0.2623, 0.9961, 0.2623, 0.2623, 0.2623, 0.9961, 0.2623, 0.2623, 0.2623, 1.0, 0.2623, 0.2623, 0.2623, 0.9961, 0.2623, 0.2623, 0.2623, 0.9961, 0.2623, 0.2623, 0.2623, 1.0, 0.2623, 0.2623, 0.2623, 0.9961, 0.2623, 0.2623, 0.2623, 0.9961, 0.2623, 0.2623, 0.2623, 0.9961, 0.2623, 0.2623, 0.2623, 0.9961, 0.2623, 0.2623, 0.2623, 0.9961, 0.2623, 0.2623, 0.2623, 1.0, 0.2623, 0.2623, 0.2623, 1.0, 0.2623, 0.2623, 0.2623, 0.9961, 0.2623, 0.2623, 0.2623, 1.0, 0.2623, 0.2623, 0.2623, 1.0, 0.2623, 0.2623, 0.2623, 1.0, 0.2623, 0.2623, 0.2623, 1.0, 0.2623, 0.2623, 0.2623, 1.0, 0.2623, 0.2623, 0.2623, 1.0, 0.2623, 0.2623, 0.2623, 1.0, 0.2623, 0.2623, 0.2623, 1.0, 0.2623, 0.2623, 0.2623, 1.0, 0.2623, 0.2623, 0.2623, 1.0, 0.2623, 0.2623, 0.2623, 1.0, 0.2623, 0.2623, 0.2623, 1.0, 0.2623, 0.2623, 0.2623, 1.0, 0.2623, 0.2623, 0.2623, 1.0, 0.2623, 0.2623, 0.2623, 1.0, 0.2623, 0.2623, 0.2623, 1.0, 0.2623, 0.2623, 0.2623, 1.0, 0.2623, 0.2623, 0.2623, 0.9961, 0.2623, 0.2623, 0.2623, 0.9961, 0.2623, 0.2623, 0.2623, 1.0, 0.2623, 0.2623, 0.2623, 0.9961, 0.2623, 0.2623, 0.2623, 0.9961, 0.2623, 0.2623, 0.2623, 0.9961, 0.2623, 0.2623, 0.2623, 0.9961, 0.2623, 0.2623, 0.2623, 0.9961, 0.2623, 0.2623, 0.2623, 1.0, 0.2623, 0.2623, 0.2623, 1.0, 0.2623, 0.2623, 0.2623, 0.9961, 0.2623, 0.2623, 0.2623, 1.0, 0.2623, 0.2623, 0.2623, 1.0, 0.2623, 0.2623, 0.2623, 1.0, 0.2623, 0.2623, 0.2623, 1.0, 0.2623, 0.2623, 0.2623, 1.0, 0.2623, 0.2623, 0.2623, 1.0, 0.2623, 0.2623, 0.2623, 1.0, 0.2623, 0.2623, 0.2623, 1.0, 0.2623, 0.2623, 0.2623, 1.0, 0.2623, 0.2623, 0.2623, 1.0, 0.2623, 0.2623, 0.2623, 1.0, 0.2623, 0.2623, 0.2623, 1.0, 0.2623, 0.2623, 0.2623, 1.0, 0.2623, 0.2623, 0.2623, 1.0, 0.2623, 0.2623, 0.2623, 1.0, 0.2623, 0.2623, 0.2623, 1.0, 0.2623, 0.2623, 0.2623, 1.0, 0.2623, 0.2623, 0.2623, 0.9961, 0.2623, 0.2623, 0.2623, 0.9961, 0.2623, 0.2623, 0.2623, 1.0, 0.2623, 0.2623, 0.2623, 0.9961, 0.2623, 0.2623, 0.2623, 0.9961, 0.2623, 0.2623, 0.2623, 0.9961, 0.2623, 0.2623, 0.2623, 0.9961, 0.2623, 0.2623, 0.2623, 0.9961, 0.2623, 0.2623, 0.2623, 1.0, 0.2623, 0.2623, 0.2623, 1.0, 0.2623, 0.2623, 0.2623, 0.9961, 0.2623, 0.2623, 0.2623, 1.0, 0.2623, 0.2623, 0.2623, 1.0, 0.2623, 0.2623, 0.2623, 1.0, 0.2623, 0.2623, 0.2623, 1.0, 0.2623, 0.2623, 0.2623, 1.0, 0.2623, 0.2623, 0.2623, 1.0, 0.2623, 0.2623, 0.2623, 1.0, 0.2623, 0.2623, 0.2623, 1.0, 0.2623, 0.2623, 0.2623, 1.0, 0.2623, 0.2623, 0.2623, 1.0, 0.2623, 0.2623, 0.2623, 1.0, 0.2623, 0.2623, 0.2623, 1.0, 0.2623, 0.2623, 0.2623, 1.0, 0.2623, 0.2623, 0.2623, 1.0, 0.2623, 0.2623, 0.2623, 1.0, 0.2623, 0.2623, 0.2623, 1.0, 0.2623, 0.2623, 0.2623, 1.0, 0.2623, 0.2623, 0.2623, 1.0, 0.2623, 0.2623, 0.2623, 0.9961, 0.2623, 0.2623, 0.2623, 1.0, 0.2623, 0.2623, 0.2623, 1.0, 0.2623, 0.2623, 0.2623, 1.0, 0.2623, 0.2623, 0.2623, 0.9961, 0.2623, 0.2623, 0.2623, 0.9961, 0.2623, 0.2623, 0.2623, 1.0, 0.2623, 0.2623, 0.2623, 1.0, 0.2623, 0.2623, 0.2623, 1.0, 0.2623, 0.2623, 0.2623, 0.9961, 0.2623, 0.2623, 0.2623, 1.0, 0.2623, 0.2623, 0.2623, 1.0, 0.2623, 0.2623, 0.2623, 1.0, 0.2623, 0.2623, 0.2623, 1.0, 0.2623, 0.2623, 0.2623, 1.0, 0.2623, 0.2623, 0.2623, 1.0, 0.2623, 0.2623, 0.2623, 1.0, 0.2623, 0.2623, 0.2623, 1.0, 0.2623, 0.2623, 0.2623, 1.0, 0.2623, 0.2623, 0.2623, 0.9961, 0.2623, 0.2623, 0.2623, 1.0, 0.2623, 0.2623, 0.2623, 1.0, 0.2623, 0.2623, 0.2623, 0.9961, 0.2623, 0.2623, 0.2623, 0.9961, 0.2623, 0.2623, 0.2623, 1.0, 0.2623, 0.2623, 0.2623, 1.0, 0.2623, 0.2623, 0.2623, 1.0, 0.2623, 0.2623, 0.2623, 1.0, 0.2623, 0.2623, 0.2623, 1.0, 0.2623, 0.2623, 0.2623, 1.0, 0.2623, 0.2623, 0.2623, 1.0, 0.2623, 0.2623, 0.2623, 1.0, 0.2623, 0.2623, 0.2623, 1.0, 0.2623, 0.2623, 0.2623, 1.0, 0.2623, 0.2623, 0.2623, 1.0, 0.2623, 0.2623, 0.2623, 1.0, 0.2623, 0.2623, 0.2623, 1.0, 0.2623, 0.2623, 0.2623, 1.0, 0.2623, 0.2623, 0.2623, 1.0, 0.2623, 0.2623, 0.2623, 1.0, 0.2623, 0.2623, 0.2623, 1.0, 0.2623, 0.2623, 0.2623, 1.0, 0.2623, 0.2623, 0.2623, 1.0, 0.2623, 0.2623, 0.2623, 1.0, 0.2623, 0.2623, 0.2623, 1.0, 0.2623, 0.2623, 0.2623, 1.0, 0.2623, 0.2623, 0.2623, 1.0, 0.2623, 0.2623, 0.2623, 0.9961, 0.2623, 0.2623, 0.2623, 0.9961, 0.2623, 0.2623, 0.2623, 1.0, 0.2623, 0.2623, 0.2623, 0.9961, 0.2623, 0.2623, 0.2623, 0.9961, 0.2623, 0.2623, 0.2623, 0.9961, 0.2623, 0.2623, 0.2623, 0.9961, 0.01681, 0.01681, 0.01764, 1.0, 0.01681, 0.01681, 0.01764, 0.9961, 0.01681, 0.01681, 0.01764, 0.9961, 0.01681, 0.01681, 0.01764, 1.0, 0.01681, 0.01681, 0.01764, 0.9961, 0.01681, 0.01681, 0.01764, 0.9961, 0.01681, 0.01681, 0.01764, 0.9961, 0.01681, 0.01681, 0.01764, 0.9961, 0.01681, 0.01681, 0.01764, 0.9961, 0.01681, 0.01681, 0.01764, 1.0, 0.01681, 0.01681, 0.01764, 1.0, 0.01681, 0.01681, 0.01764, 0.9961, 0.01681, 0.01681, 0.01764, 1.0, 0.01681, 0.01681, 0.01764, 1.0, 0.01681, 0.01681, 0.01764, 1.0, 0.01681, 0.01681, 0.01764, 1.0, 0.01681, 0.01681, 0.01764, 1.0, 0.01681, 0.01681, 0.01764, 1.0, 0.01681, 0.01681, 0.01764, 1.0, 0.01681, 0.01681, 0.01764, 1.0, 0.01681, 0.01681, 0.01764, 1.0, 0.01681, 0.01681, 0.01764, 1.0, 0.01681, 0.01681, 0.01764, 1.0, 0.01681, 0.01681, 0.01764, 1.0, 0.01681, 0.01681, 0.01764, 1.0, 0.01681, 0.01681, 0.01764, 1.0, 0.01681, 0.01681, 0.01764, 1.0, 0.01681, 0.01681, 0.01764, 1.0, 0.09531, 0.09531, 0.09531, 1.0, 0.09531, 0.09531, 0.09531, 0.9961, 0.09306, 0.09306, 0.09306, 0.9961, 0.09531, 0.09531, 0.09531, 1.0, 0.09531, 0.09531, 0.09531, 0.9961, 0.09531, 0.09531, 0.09531, 0.9961, 0.09084, 0.09084, 0.09084, 0.9961, 0.09306, 0.09306, 0.09306, 0.9961, 0.09531, 0.09531, 0.09531, 0.9961, 0.09531, 0.09531, 0.09531, 1.0, 0.09084, 0.09084, 0.09084, 1.0, 0.09084, 0.09084, 0.09084, 0.9961, 0.09531, 0.09531, 0.09531, 1.0, 0.09531, 0.09531, 0.09531, 1.0, 0.09084, 0.09084, 0.09084, 1.0, 0.09084, 0.09084, 0.09084, 1.0, 0.09531, 0.09531, 0.09531, 1.0, 0.09531, 0.09531, 0.09531, 1.0, 0.09084, 0.09084, 0.09084, 1.0, 0.09084, 0.09084, 0.09084, 1.0, 0.09531, 0.09531, 0.09531, 1.0, 0.09531, 0.09531, 0.09531, 1.0, 0.09084, 0.09084, 0.09084, 1.0, 0.09084, 0.09084, 0.09084, 1.0, 0.09531, 0.09531, 0.09531, 1.0, 0.09531, 0.09531, 0.09531, 1.0, 0.09084, 0.09084, 0.09084, 1.0, 0.09084, 0.09084, 0.09084, 1.0, 0.2542, 0.2542, 0.2542, 1.0, 0.2542, 0.2542, 0.2542, 1.0, 0.2542, 0.2542, 0.2542, 1.0, 0.2542, 0.2542, 0.2542, 1.0, 0.2542, 0.2542, 0.2542, 1.0, 0.2542, 0.2542, 0.2542, 1.0, 0.2542, 0.2542, 0.2542, 1.0, 0.2542, 0.2542, 0.2542, 1.0, 0.2542, 0.2542, 0.2542, 1.0, 0.2542, 0.2542, 0.2542, 1.0, 0.2542, 0.2542, 0.2542, 1.0, 0.2542, 0.2542, 0.2542, 1.0, 0.2542, 0.2542, 0.2542, 1.0, 0.2542, 0.2542, 0.2542, 1.0, 0.2542, 0.2542, 0.2542, 1.0, 0.2542, 0.2542, 0.2542, 1.0, 0.2542, 0.2542, 0.2542, 1.0, 0.2542, 0.2542, 0.2542, 1.0, 0.2542, 0.2542, 0.2542, 1.0, 0.2542, 0.2542, 0.2542, 1.0, 0.2542, 0.2542, 0.2542, 1.0, 0.2542, 0.2542, 0.2542, 0.9961, 0.2542, 0.2542, 0.2542, 0.9961, 0.2542, 0.2542, 0.2542, 1.0, 0.2542, 0.2542, 0.2542, 0.9961, 0.2542, 0.2542, 0.2542, 0.9961, 0.2542, 0.2542, 0.2542, 0.9961, 0.2542, 0.2542, 0.2542, 0.9961, 0.2542, 0.2542, 0.2542, 1.0, 0.2542, 0.2542, 0.2542, 1.0, 0.2542, 0.2542, 0.2542, 1.0, 0.2542, 0.2542, 0.2542, 1.0, 0.2542, 0.2542, 0.2542, 1.0, 0.2542, 0.2542, 0.2542, 1.0, 0.2542, 0.2542, 0.2542, 1.0, 0.2542, 0.2542, 0.2542, 1.0, 0.2542, 0.2542, 0.2542, 1.0, 0.2542, 0.2542, 0.2542, 1.0, 0.2542, 0.2542, 0.2542, 1.0, 0.2542, 0.2542, 0.2542, 1.0, 0.2542, 0.2542, 0.2542, 1.0, 0.2542, 0.2542, 0.2542, 1.0, 0.2542, 0.2542, 0.2542, 1.0, 0.2542, 0.2542, 0.2542, 1.0, 0.2542, 0.2542, 0.2542, 1.0, 0.2542, 0.2542, 0.2542, 1.0, 0.2542, 0.2542, 0.2542, 1.0, 0.2542, 0.2542, 0.2542, 1.0, 0.2542, 0.2542, 0.2542, 1.0, 0.2542, 0.2542, 0.2542, 0.9961, 0.2542, 0.2542, 0.2542, 0.9961, 0.2542, 0.2542, 0.2542, 1.0, 0.2542, 0.2542, 0.2542, 0.9961, 0.2542, 0.2542, 0.2542, 0.9961, 0.2542, 0.2542, 0.2542, 0.9961, 0.2542, 0.2542, 0.2542, 0.9961])
me_cube_001.use_remesh_preserve_volume = False
me_cube_001.use_remesh_preserve_attributes = False
me_cube_001.use_mirror_vertex_groups = False
me_cube_001.use_paint_bone_selection = False
me_cube_001.use_paint_mask = True
me_cube_001.update()

# ---- objects
ob_trackshortstraight = bpy.data.objects.new('TrackShortStraight', me_cube_001)

# ---- transforms, parenting, visibility, modifiers, constraints
ob_trackshortstraight.location = (-8.0, -8.0, 0.0)
ob_trackshortstraight.lineart.crease_threshold = 0.0
_m = ob_trackshortstraight.modifiers.new('EdgeSplit', 'EDGE_SPLIT')

# ---- collection membership
col_collection_1.objects.link(ob_trackshortstraight)

# ---- scene / render settings (as saved in the file)
scene.frame_start = 1; scene.frame_end = 250; scene.frame_set(1)
scene.render.engine = 'BLENDER_EEVEE_NEXT'
scene.render.image_settings.color_mode = 'RGB'
scene.render.image_settings.compression = 90
scene.render.resolution_percentage = 50
scene.render.dither_intensity = 0.0
scene.render.bake_margin = 2
scene.render.bake_bias = 0.0
scene.cycles.use_denoising = False
scene.cycles.samples = 10
scene.cycles.sampling_pattern = 'TABULATED_SOBOL'
scene.cycles.light_sampling_threshold = 0.0
scene.cycles.use_adaptive_sampling = False
scene.cycles.use_light_tree = False
scene.cycles.blur_glossy = 0.0
scene.cycles.volume_bounces = 1
scene.cycles.pixel_filter_type = 'GAUSSIAN'
scene.cycles.sample_clamp_indirect = 0.0
scene.view_settings.view_transform = 'Standard'
bpy.context.view_layer.update()

# ---- added for rendering (the .blend has no active camera and no usable light): camera, sun
cam_auto = bpy.data.cameras.new('AutoCamera')
cam_auto.lens = 50.0
cam_auto.sensor_width = 36.0
cam_auto.clip_end = 1000.0
ob_auto_camera = bpy.data.objects.new('AutoCamera', cam_auto)
scene.collection.objects.link(ob_auto_camera)
ob_auto_camera.location = (62.6335, -49.5602, 50.7068)
ob_auto_camera.rotation_euler = (1.09748, -7.21219e-08, 0.694738)
scene.camera = ob_auto_camera
light_auto_sun = bpy.data.lights.new('AutoSun', 'SUN')
light_auto_sun.energy = 3.0
light_auto_sun.angle = 0.0523599
ob_auto_sun = bpy.data.objects.new('AutoSun', light_auto_sun)
scene.collection.objects.link(ob_auto_sun)
ob_auto_sun.rotation_euler = (0.872665, 0.174533, 0.523599)
bpy.context.view_layer.update()
